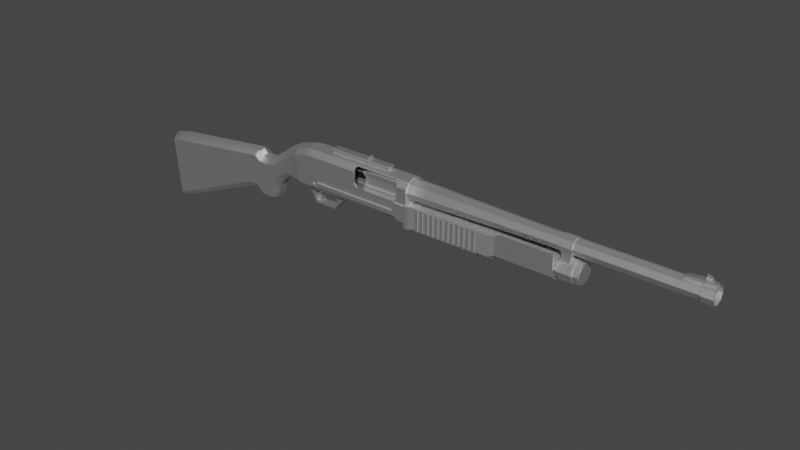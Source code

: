 # Source: KS23.blend  (saved by Blender 2.93.21; exported with 4.5.12 LTS)
import bpy
from mathutils import Matrix  # noqa: F401  (used for matrix-valued properties, if any)

bpy.ops.wm.read_factory_settings(use_empty=True)
scene = bpy.context.scene
scene.name = 'Scene'

# ---- collections
col_collection = bpy.data.collections.new('Collection'); scene.collection.children.link(col_collection)

# ---- materials (node trees are filled in below, after node groups)
mat_material_010 = bpy.data.materials.new('Material.010')
mat_material_010.use_transparent_shadow = False
mat_material_010.roughness = 0.5528
mat_material_010.specular_intensity = 1.0
mat_material_010.metallic = 1.0
mat_material_001 = bpy.data.materials.new('Material.001')
mat_material_001.use_transparent_shadow = False
mat_material_001.roughness = 0.5528
mat_material_001.specular_intensity = 1.0
mat_material_001.metallic = 1.0
mat_material_003 = bpy.data.materials.new('Material.003')
mat_material_003.use_transparent_shadow = False
mat_material_003.roughness = 0.5528
mat_material_003.specular_intensity = 1.0
mat_material_003.metallic = 1.0
mat_material_002 = bpy.data.materials.new('Material.002')
mat_material_002.use_transparent_shadow = False
mat_material_002.roughness = 0.5528
mat_material_002.specular_intensity = 1.0
mat_material_002.metallic = 1.0
mat_material_004 = bpy.data.materials.new('Material.004')
mat_material_004.use_transparent_shadow = False
mat_material_004.roughness = 0.5528
mat_material_004.specular_intensity = 1.0
mat_material_004.metallic = 1.0
mat_material_009 = bpy.data.materials.new('Material.009')
mat_material_009.use_transparent_shadow = False
mat_material_009.roughness = 0.5528
mat_material_009.specular_intensity = 1.0
mat_material_009.metallic = 1.0
mat_material_008 = bpy.data.materials.new('Material.008')
mat_material_008.use_transparent_shadow = False
mat_material_008.roughness = 0.5528
mat_material_008.specular_intensity = 1.0
mat_material_008.metallic = 1.0
mat_material_005 = bpy.data.materials.new('Material.005')
mat_material_005.use_transparent_shadow = False
mat_material_005.roughness = 0.5528
mat_material_005.specular_intensity = 1.0
mat_material_005.metallic = 1.0
mat_material_007 = bpy.data.materials.new('Material.007')
mat_material_007.use_transparent_shadow = False
mat_material_007.roughness = 0.5528
mat_material_007.specular_intensity = 1.0
mat_material_007.metallic = 1.0
mat_material_006 = bpy.data.materials.new('Material.006')
mat_material_006.use_transparent_shadow = False
mat_material_006.roughness = 0.5528
mat_material_006.specular_intensity = 1.0
mat_material_006.metallic = 1.0
mat_material_011 = bpy.data.materials.new('Material.011')
mat_material_011.use_transparent_shadow = False
mat_material_011.roughness = 0.5528
mat_material_011.specular_intensity = 1.0
mat_material_011.metallic = 1.0

# ---- node groups
ng_auto_smooth = bpy.data.node_groups.new('Auto Smooth', 'GeometryNodeTree')
_s = ng_auto_smooth.interface.new_socket(name='Geometry', in_out='OUTPUT', socket_type='NodeSocketGeometry')
_s = ng_auto_smooth.interface.new_socket(name='Geometry', in_out='INPUT', socket_type='NodeSocketGeometry')
_s = ng_auto_smooth.interface.new_socket(name='Angle', in_out='INPUT', socket_type='NodeSocketFloat')
_s.subtype = 'ANGLE'
_s.min_value = 0.0
_s.max_value = 3.142
ng_auto_smooth.is_modifier = True
_N = ng_auto_smooth.nodes; _L = ng_auto_smooth.links
n0 = _N.new('NodeGroupOutput'); n0.name = 'Group Output'; n0.location = (480, -100)
n1 = _N.new('NodeGroupInput'); n1.name = 'Group Input'; n1.location = (-420, -300)
n2 = _N.new('NodeGroupInput'); n2.name = 'Group Input.001'; n2.location = (-60, -100)
n3 = _N.new('GeometryNodeSetShadeSmooth'); n3.name = 'Set Shade Smooth'; n3.location = (120, -100)
n3.domain = 'EDGE'
n4 = _N.new('GeometryNodeSetShadeSmooth'); n4.name = 'Set Shade Smooth.001'; n4.location = (300, -100)
n5 = _N.new('GeometryNodeInputMeshEdgeAngle'); n5.name = 'Edge Angle'; n5.location = (-420, -220)
n6 = _N.new('GeometryNodeInputEdgeSmooth'); n6.name = 'Is Edge Smooth'; n6.location = (-60, -160)
n7 = _N.new('GeometryNodeInputShadeSmooth'); n7.name = 'Is Face Smooth'; n7.location = (-240, -340)
n8 = _N.new('FunctionNodeBooleanMath'); n8.name = 'Boolean Math'; n8.location = (-60, -220)
n9 = _N.new('FunctionNodeCompare'); n9.name = 'Compare'; n9.location = (-240, -180)
n9.operation = 'LESS_EQUAL'
_L.new(n5.outputs[0], n9.inputs[0])
_L.new(n4.outputs[0], n0.inputs[0])
_L.new(n1.outputs[1], n9.inputs[1])
_L.new(n9.outputs[0], n8.inputs[0])
_L.new(n7.outputs[0], n8.inputs[1])
_L.new(n2.outputs[0], n3.inputs[0])
_L.new(n6.outputs[0], n3.inputs[1])
_L.new(n3.outputs[0], n4.inputs[0])
_L.new(n8.outputs[0], n3.inputs[2])
n0.is_active_output = True

# ---- material node trees
mat_material_010.use_nodes = True; mat_material_010.node_tree.nodes.clear()
_N = mat_material_010.node_tree.nodes; _L = mat_material_010.node_tree.links
n0 = _N.new('ShaderNodeBsdfPrincipled'); n0.name = 'Principled BSDF'; n0.location = (10, 300)
n0.distribution = 'GGX'
n0.subsurface_method = 'BURLEY'
n0.inputs[1].default_value = 1.0
n0.inputs[2].default_value = 0.5528
n0.inputs[3].default_value = 1.45
n0.inputs[13].default_value = 1.0
n0.inputs[27].default_value = (0.0, 0.0, 0.0, 1.0)
n0.inputs[28].default_value = 1.0
n1 = _N.new('ShaderNodeOutputMaterial'); n1.name = 'Material Output'; n1.location = (300, 300)
n2 = _N.new('ShaderNodeNormalMap'); n2.name = 'Normal Map'; n2.location = (-300, -300)
n2.label = 'Normal/Map'
_L.new(n0.outputs[0], n1.inputs[0])
_L.new(n2.outputs[0], n0.inputs[5])
n1.is_active_output = True
mat_material_001.use_nodes = True; mat_material_001.node_tree.nodes.clear()
_N = mat_material_001.node_tree.nodes; _L = mat_material_001.node_tree.links
n0 = _N.new('ShaderNodeBsdfPrincipled'); n0.name = 'Principled BSDF'; n0.location = (10, 300)
n0.distribution = 'GGX'
n0.subsurface_method = 'BURLEY'
n0.inputs[1].default_value = 1.0
n0.inputs[2].default_value = 0.5528
n0.inputs[3].default_value = 1.45
n0.inputs[13].default_value = 1.0
n0.inputs[27].default_value = (0.0, 0.0, 0.0, 1.0)
n0.inputs[28].default_value = 1.0
n1 = _N.new('ShaderNodeOutputMaterial'); n1.name = 'Material Output'; n1.location = (300, 300)
n2 = _N.new('ShaderNodeNormalMap'); n2.name = 'Normal Map'; n2.location = (-300, -300)
n2.label = 'Normal/Map'
_L.new(n0.outputs[0], n1.inputs[0])
_L.new(n2.outputs[0], n0.inputs[5])
n1.is_active_output = True
mat_material_003.use_nodes = True; mat_material_003.node_tree.nodes.clear()
_N = mat_material_003.node_tree.nodes; _L = mat_material_003.node_tree.links
n0 = _N.new('ShaderNodeBsdfPrincipled'); n0.name = 'Principled BSDF'; n0.location = (10, 300)
n0.distribution = 'GGX'
n0.subsurface_method = 'BURLEY'
n0.inputs[1].default_value = 1.0
n0.inputs[2].default_value = 0.5528
n0.inputs[3].default_value = 1.45
n0.inputs[13].default_value = 1.0
n0.inputs[27].default_value = (0.0, 0.0, 0.0, 1.0)
n0.inputs[28].default_value = 1.0
n1 = _N.new('ShaderNodeOutputMaterial'); n1.name = 'Material Output'; n1.location = (300, 300)
n2 = _N.new('ShaderNodeNormalMap'); n2.name = 'Normal Map'; n2.location = (-300, -300)
n2.label = 'Normal/Map'
_L.new(n0.outputs[0], n1.inputs[0])
_L.new(n2.outputs[0], n0.inputs[5])
n1.is_active_output = True
mat_material_002.use_nodes = True; mat_material_002.node_tree.nodes.clear()
_N = mat_material_002.node_tree.nodes; _L = mat_material_002.node_tree.links
n0 = _N.new('ShaderNodeBsdfPrincipled'); n0.name = 'Principled BSDF'; n0.location = (10, 300)
n0.distribution = 'GGX'
n0.subsurface_method = 'BURLEY'
n0.inputs[1].default_value = 1.0
n0.inputs[2].default_value = 0.5528
n0.inputs[3].default_value = 1.45
n0.inputs[13].default_value = 1.0
n0.inputs[27].default_value = (0.0, 0.0, 0.0, 1.0)
n0.inputs[28].default_value = 1.0
n1 = _N.new('ShaderNodeOutputMaterial'); n1.name = 'Material Output'; n1.location = (300, 300)
n2 = _N.new('ShaderNodeNormalMap'); n2.name = 'Normal Map'; n2.location = (-300, -300)
n2.label = 'Normal/Map'
_L.new(n0.outputs[0], n1.inputs[0])
_L.new(n2.outputs[0], n0.inputs[5])
n1.is_active_output = True
mat_material_004.use_nodes = True; mat_material_004.node_tree.nodes.clear()
_N = mat_material_004.node_tree.nodes; _L = mat_material_004.node_tree.links
n0 = _N.new('ShaderNodeBsdfPrincipled'); n0.name = 'Principled BSDF'; n0.location = (10, 300)
n0.distribution = 'GGX'
n0.subsurface_method = 'BURLEY'
n0.inputs[1].default_value = 1.0
n0.inputs[2].default_value = 0.5528
n0.inputs[3].default_value = 1.45
n0.inputs[13].default_value = 1.0
n0.inputs[27].default_value = (0.0, 0.0, 0.0, 1.0)
n0.inputs[28].default_value = 1.0
n1 = _N.new('ShaderNodeOutputMaterial'); n1.name = 'Material Output'; n1.location = (300, 300)
n2 = _N.new('ShaderNodeNormalMap'); n2.name = 'Normal Map'; n2.location = (-300, -300)
n2.label = 'Normal/Map'
_L.new(n0.outputs[0], n1.inputs[0])
_L.new(n2.outputs[0], n0.inputs[5])
n1.is_active_output = True
mat_material_009.use_nodes = True; mat_material_009.node_tree.nodes.clear()
_N = mat_material_009.node_tree.nodes; _L = mat_material_009.node_tree.links
n0 = _N.new('ShaderNodeBsdfPrincipled'); n0.name = 'Principled BSDF'; n0.location = (10, 300)
n0.distribution = 'GGX'
n0.subsurface_method = 'BURLEY'
n0.inputs[1].default_value = 1.0
n0.inputs[2].default_value = 0.5528
n0.inputs[3].default_value = 1.45
n0.inputs[13].default_value = 1.0
n0.inputs[27].default_value = (0.0, 0.0, 0.0, 1.0)
n0.inputs[28].default_value = 1.0
n1 = _N.new('ShaderNodeOutputMaterial'); n1.name = 'Material Output'; n1.location = (300, 300)
n2 = _N.new('ShaderNodeNormalMap'); n2.name = 'Normal Map'; n2.location = (-300, -300)
n2.label = 'Normal/Map'
_L.new(n0.outputs[0], n1.inputs[0])
_L.new(n2.outputs[0], n0.inputs[5])
n1.is_active_output = True
mat_material_008.use_nodes = True; mat_material_008.node_tree.nodes.clear()
_N = mat_material_008.node_tree.nodes; _L = mat_material_008.node_tree.links
n0 = _N.new('ShaderNodeBsdfPrincipled'); n0.name = 'Principled BSDF'; n0.location = (10, 300)
n0.distribution = 'GGX'
n0.subsurface_method = 'BURLEY'
n0.inputs[1].default_value = 1.0
n0.inputs[2].default_value = 0.5528
n0.inputs[3].default_value = 1.45
n0.inputs[13].default_value = 1.0
n0.inputs[27].default_value = (0.0, 0.0, 0.0, 1.0)
n0.inputs[28].default_value = 1.0
n1 = _N.new('ShaderNodeOutputMaterial'); n1.name = 'Material Output'; n1.location = (300, 300)
n2 = _N.new('ShaderNodeNormalMap'); n2.name = 'Normal Map'; n2.location = (-300, -300)
n2.label = 'Normal/Map'
_L.new(n0.outputs[0], n1.inputs[0])
_L.new(n2.outputs[0], n0.inputs[5])
n1.is_active_output = True
mat_material_005.use_nodes = True; mat_material_005.node_tree.nodes.clear()
_N = mat_material_005.node_tree.nodes; _L = mat_material_005.node_tree.links
n0 = _N.new('ShaderNodeBsdfPrincipled'); n0.name = 'Principled BSDF'; n0.location = (10, 300)
n0.distribution = 'GGX'
n0.subsurface_method = 'BURLEY'
n0.inputs[1].default_value = 1.0
n0.inputs[2].default_value = 0.5528
n0.inputs[3].default_value = 1.45
n0.inputs[13].default_value = 1.0
n0.inputs[27].default_value = (0.0, 0.0, 0.0, 1.0)
n0.inputs[28].default_value = 1.0
n1 = _N.new('ShaderNodeOutputMaterial'); n1.name = 'Material Output'; n1.location = (300, 300)
n2 = _N.new('ShaderNodeNormalMap'); n2.name = 'Normal Map'; n2.location = (-300, -300)
n2.label = 'Normal/Map'
_L.new(n0.outputs[0], n1.inputs[0])
_L.new(n2.outputs[0], n0.inputs[5])
n1.is_active_output = True
mat_material_007.use_nodes = True; mat_material_007.node_tree.nodes.clear()
_N = mat_material_007.node_tree.nodes; _L = mat_material_007.node_tree.links
n0 = _N.new('ShaderNodeBsdfPrincipled'); n0.name = 'Principled BSDF'; n0.location = (10, 300)
n0.distribution = 'GGX'
n0.subsurface_method = 'BURLEY'
n0.inputs[1].default_value = 1.0
n0.inputs[2].default_value = 0.5528
n0.inputs[3].default_value = 1.45
n0.inputs[13].default_value = 1.0
n0.inputs[27].default_value = (0.0, 0.0, 0.0, 1.0)
n0.inputs[28].default_value = 1.0
n1 = _N.new('ShaderNodeOutputMaterial'); n1.name = 'Material Output'; n1.location = (300, 300)
n2 = _N.new('ShaderNodeNormalMap'); n2.name = 'Normal Map'; n2.location = (-300, -300)
n2.label = 'Normal/Map'
_L.new(n0.outputs[0], n1.inputs[0])
_L.new(n2.outputs[0], n0.inputs[5])
n1.is_active_output = True
mat_material_006.use_nodes = True; mat_material_006.node_tree.nodes.clear()
_N = mat_material_006.node_tree.nodes; _L = mat_material_006.node_tree.links
n0 = _N.new('ShaderNodeBsdfPrincipled'); n0.name = 'Principled BSDF'; n0.location = (10, 300)
n0.distribution = 'GGX'
n0.subsurface_method = 'BURLEY'
n0.inputs[1].default_value = 1.0
n0.inputs[2].default_value = 0.5528
n0.inputs[3].default_value = 1.45
n0.inputs[13].default_value = 1.0
n0.inputs[27].default_value = (0.0, 0.0, 0.0, 1.0)
n0.inputs[28].default_value = 1.0
n1 = _N.new('ShaderNodeOutputMaterial'); n1.name = 'Material Output'; n1.location = (300, 300)
n2 = _N.new('ShaderNodeNormalMap'); n2.name = 'Normal Map'; n2.location = (-300, -300)
n2.label = 'Normal/Map'
_L.new(n0.outputs[0], n1.inputs[0])
_L.new(n2.outputs[0], n0.inputs[5])
n1.is_active_output = True
mat_material_011.use_nodes = True; mat_material_011.node_tree.nodes.clear()
_N = mat_material_011.node_tree.nodes; _L = mat_material_011.node_tree.links
n0 = _N.new('ShaderNodeBsdfPrincipled'); n0.name = 'Principled BSDF'; n0.location = (10, 300)
n0.distribution = 'GGX'
n0.subsurface_method = 'BURLEY'
n0.inputs[1].default_value = 1.0
n0.inputs[2].default_value = 0.5528
n0.inputs[3].default_value = 1.45
n0.inputs[13].default_value = 1.0
n0.inputs[27].default_value = (0.0, 0.0, 0.0, 1.0)
n0.inputs[28].default_value = 1.0
n1 = _N.new('ShaderNodeOutputMaterial'); n1.name = 'Material Output'; n1.location = (300, 300)
n2 = _N.new('ShaderNodeNormalMap'); n2.name = 'Normal Map'; n2.location = (-300, -300)
n2.label = 'Normal/Map'
_L.new(n0.outputs[0], n1.inputs[0])
_L.new(n2.outputs[0], n0.inputs[5])
n1.is_active_output = True

# ---- world
world_world = bpy.data.worlds.new('World'); scene.world = world_world
world_world.use_nodes = True; world_world.node_tree.nodes.clear()
_N = world_world.node_tree.nodes; _L = world_world.node_tree.links
n0 = _N.new('ShaderNodeOutputWorld'); n0.name = 'World Output'; n0.location = (300, 300)
n1 = _N.new('ShaderNodeBackground'); n1.name = 'Background'; n1.location = (10, 300)
n1.inputs[0].default_value = (0.05088, 0.05088, 0.05088, 1.0)
_L.new(n1.outputs[0], n0.inputs[0])
n0.is_active_output = True
world_world.color = (0.05088, 0.05088, 0.05088)
world_world.use_sun_shadow = False
world_world.sun_shadow_jitter_overblur = 0.0

# ---- meshes
me_cylinder_007 = bpy.data.meshes.new('Cylinder.007')
me_cylinder_007.from_pydata([(1.805, 1.0, -2.036), (1.805, 1.0, -1.486), (2.512, 0.7071, -2.036), (2.512, 0.7071, -1.486), (2.805, -1.658e-07, -2.036), (2.805, 2.887e-08, -1.486), (2.512, -0.7071, -2.036), (2.512, -0.7071, -1.486), (1.805, -1.0, -2.036), (1.805, -1.0, -1.486), (1.098, -0.7071, -2.036), (1.098, -0.7071, -1.486), (0.8053, -1.099e-07, -2.036), (0.8053, 8.475e-08, -1.486), (1.098, 0.7071, -2.036), (1.098, 0.7071, -1.486), (1.805, 0.7526, -1.22), (2.338, 0.5322, -1.22), (2.558, -1.863e-09, -1.22), (2.338, -0.5322, -1.22), (1.805, -0.7526, -1.22), (1.273, -0.5322, -1.22), (1.053, 4.005e-08, -1.22), (1.273, 0.5322, -1.22), (1.805, 0.7526, -0.006089), (2.338, 0.5322, -0.006089), (2.558, -1.648e-07, -0.006089), (2.338, -0.5322, -0.006089), (1.805, -0.7526, -0.006089), (1.273, -0.5322, -0.006089), (1.053, -1.229e-07, -0.006089), (1.273, 0.5322, -0.006089), (1.805, 0.7359, -2.036), (2.326, 0.5204, -2.036), (2.541, -1.574e-07, -2.036), (2.326, -0.5204, -2.036), (1.805, -0.7359, -2.036), (1.285, -0.5204, -2.036), (1.069, -1.164e-07, -2.036), (1.285, 0.5204, -2.036), (1.805, 0.7359, -1.866), (2.326, 0.5204, -1.866), (2.541, -1.574e-07, -1.866), (2.326, -0.5204, -1.866), (1.805, -0.7359, -1.866), (1.285, -0.5204, -1.866), (1.069, -1.164e-07, -1.866), (1.285, 0.5204, -1.866), (1.805, 0.1086, -1.866), (1.882, 0.07678, -1.866), (1.914, -1.388e-07, -1.866), (1.882, -0.07678, -1.866), (1.805, -0.1086, -1.866), (1.729, -0.07678, -1.866), (1.697, -1.322e-07, -1.866), (1.729, 0.07678, -1.866), (1.805, 0.1086, -0.9796), (1.882, 0.07678, -0.9796), (1.914, -1.388e-07, -0.9796), (1.882, -0.07678, -0.9796), (1.805, -0.1086, -0.9796), (1.729, -0.07678, -0.9796), (1.697, -1.322e-07, -0.9796), (1.729, 0.07678, -0.9796), (-1.711, -0.6181, 38.14), (-10.09, -0.6653, 37.03), (-9.467, -1.17, 37.12), (-2.559, -0.8879, 39.73), (-2.509, -1.17, 39.42), (-1.914, -0.6181, 39.4), (-1.964, -0.3356, 39.71), (-10.72, -0.6653, 38.58), (-10.84, -0.3827, 38.89), (-10.12, -1.17, 38.76), (-10.24, -0.8879, 39.06), (-1.675, -0.5338, 38.14), (-10.09, -0.5745, 37.03), (-1.879, -0.5338, 39.4), (-1.945, -0.2898, 39.71), (-1.451, -5.137e-06, 38.13), (-9.467, 1.17, 37.12), (-2.559, -5.351e-06, 39.73), (-1.964, -5.35e-06, 39.71), (-10.84, -5.239e-06, 38.89), (-10.24, -5.262e-06, 39.06), (-2.559, 0.8879, 39.73), (-2.509, 1.17, 39.42), (-1.914, 0.6181, 39.4), (-1.964, 0.3356, 39.71), (-10.72, 0.6652, 38.58), (-10.84, 0.3827, 38.89), (-10.12, 1.17, 38.76), (-10.24, 0.8879, 39.06), (-1.823, -5.349e-06, 39.71), (-1.655, -5.306e-06, 39.39), (-1.879, 0.5338, 39.4), (-1.945, 0.2898, 39.71), (2.007, 0.5143, 4.661), (2.007, 0.5143, 5.689), (2.37, 0.3637, 4.661), (2.37, 0.3637, 5.689), (2.521, -9.928e-07, 4.661), (2.521, -9.928e-07, 5.689), (2.37, -0.3637, 4.661), (2.37, -0.3637, 5.689), (2.007, -0.5143, 4.661), (2.007, -0.5143, 5.689), (1.643, -0.3637, 4.661), (1.643, -0.3637, 5.689), (1.643, 0.3637, 4.661), (1.643, 0.3637, 5.689), (2.007, 0.3599, 5.689), (2.261, 0.2545, 5.689), (2.367, -9.853e-07, 5.689), (2.261, -0.2545, 5.689), (2.007, -0.3599, 5.689), (1.752, -0.2545, 5.689), (1.752, 0.2545, 5.689), (2.007, 0.3599, 4.798), (2.261, 0.2545, 4.798), (2.367, -9.658e-07, 4.798), (2.261, -0.2545, 4.798), (2.007, -0.3599, 4.798), (1.752, -0.2545, 4.798), (1.752, 0.2545, 4.798), (1.301, -0.4904, 4.722), (1.301, 0.4904, 4.722), (0.343, -1.163, 5.011), (0.343, 1.025, 5.011), (2.689, 1.025, 5.011), (0.343, -1.163, -0.4501), (0.343, 1.025, -0.4501), (3.059, 1.025, -0.4501), (0.343, 1.025, 4.049), (3.059, 1.025, 4.049), (0.343, -1.163, 4.049), (2.689, -0.5879, 5.011), (3.059, -0.5879, -0.4501), (2.608, -1.025, -0.4501), (2.608, -1.025, 4.049), (3.059, -0.5879, 4.049), (0.8982, -1.163, 4.049), (0.8982, -0.8724, -0.4501), (0.8982, -1.163, -0.4501), (0.8982, -0.8724, 5.011), (0.8982, -1.163, 5.011), (2.266, -1.025, 4.049), (2.266, -0.8724, -0.4501), (2.266, -1.025, -0.4501), (2.266, -0.8724, 5.011), (2.266, -0.9974, 5.011), (2.266, -1.025, 4.938), (0.343, -0.4904, 4.722), (0.343, -0.4904, 5.011), (0.343, 0.4904, 4.722), (0.343, 0.4904, 5.011), (1.59, -0.4904, 5.011), (1.59, 0.4904, 5.011), (-1.065, 1.237, -1.278), (0.1532, 1.237, -1.278), (-1.065, 1.449, -1.278), (0.1532, 1.449, -1.278), (-1.065, 1.237, -11.13), (0.1532, 1.237, -11.13), (-1.065, 1.449, -11.13), (0.1532, 1.449, -11.13), (-1.065, 1.237, -12.9), (0.1532, 1.237, -12.9), (-1.065, 1.664, -13.34), (0.1532, 1.664, -13.34), (0.1532, 1.237, -11.26), (0.1532, 1.664, -11.26), (-1.065, 1.664, -11.26), (-1.065, 1.237, -11.26), (2.127, 0.2087, 4.626), (2.127, 0.2087, 8.214), (2.248, -9.248e-07, 4.626), (2.248, -1.402e-06, 8.214), (2.127, -0.2087, 4.626), (2.127, -0.2087, 8.214), (1.886, -0.2087, 4.626), (1.886, -0.2087, 8.214), (1.766, -9.248e-07, 4.626), (1.766, -1.402e-06, 8.214), (1.886, 0.2087, 4.626), (1.886, 0.2087, 8.214), (0.6262, -2.044, -1.674), (0.6262, -1.95, -13.32), (0.6262, -2.044, -2.338), (0.6262, -1.95, -2.521), (0.6262, -1.666, -13.85), (1.064, -1.666, -21.36), (1.064, -1.666, -14.4), (0.7324, -1.666, -14.13), (-2.936, -1.072, -1.674), (-2.19, -2.044, -1.674), (-2.562, -1.072, -13.32), (-1.887, -1.95, -13.32), (-2.936, -1.072, -2.338), (-2.19, -2.044, -2.338), (-2.063, -1.95, -2.521), (-2.738, -1.072, -2.521), (-2.324, -0.7885, -13.85), (-1.649, -1.666, -13.85), (-1.649, -1.666, -21.36), (-2.324, -0.7885, -21.36), (-1.649, -1.666, -14.4), (-2.324, -0.7885, -14.4), (-1.649, -1.666, -14.13), (-2.324, -0.7885, -14.13), (0.6262, -1.699, -13.32), (0.6262, -1.782, -2.338), (0.6262, -1.699, -2.521), (0.6262, -1.452, -13.85), (1.064, -1.452, -21.36), (0.6262, -1.782, -1.674), (1.064, -1.452, -14.4), (0.7324, -1.452, -14.13), (-1.569, -1.434, -21.36), (-2.097, -0.7337, -21.36), (-2.065, -1.774, -1.674), (-2.671, -0.9761, -1.674), (-2.098, -0.7392, -2.688), (-1.39, -1.665, -2.667), (-2.098, -0.7359, -13.84), (-1.57, -1.432, -13.84), (-2.098, -0.7361, -13.32), (-1.388, -1.668, -13.31), (0.6262, 2.044, -1.674), (0.6262, 1.95, -13.32), (0.6262, 2.044, -2.338), (0.6262, 1.95, -2.521), (0.6262, 1.666, -13.85), (1.064, 1.666, -21.36), (1.064, 1.666, -14.4), (0.7324, 1.666, -14.13), (-2.936, 3.939e-07, -1.674), (-2.562, 1.959e-06, -13.32), (-2.936, 4.834e-07, -2.338), (-2.738, 5.076e-07, -2.521), (-2.324, 2.03e-06, -13.85), (-2.324, 3.039e-06, -21.36), (-2.324, 2.104e-06, -14.4), (-2.324, 2.067e-06, -14.13), (-2.936, 1.072, -1.674), (-2.19, 2.044, -1.674), (-2.562, 1.072, -13.32), (-1.887, 1.95, -13.32), (-2.936, 1.072, -2.338), (-2.19, 2.044, -2.338), (-2.063, 1.95, -2.521), (-2.738, 1.072, -2.521), (-2.324, 0.7885, -13.85), (-1.649, 1.666, -13.85), (-1.649, 1.666, -21.36), (-2.324, 0.7885, -21.36), (-1.649, 1.666, -14.4), (-2.324, 0.7885, -14.4), (-1.649, 1.666, -14.13), (-2.324, 0.7885, -14.13), (0.6262, 1.699, -13.32), (0.6262, 1.782, -2.338), (0.6262, 1.699, -2.521), (0.6262, 1.452, -13.85), (1.064, 1.452, -21.36), (0.6262, 1.782, -1.674), (1.064, 1.452, -14.4), (0.7324, 1.452, -14.13), (-2.103, 3.039e-06, -21.36), (-1.569, 1.434, -21.36), (-2.097, 0.7337, -21.36), (-2.651, 3.939e-07, -1.674), (-2.065, 1.774, -1.674), (-2.671, 0.9761, -1.674), (-2.078, 5.299e-07, -2.688), (-2.098, 0.7392, -2.688), (-1.39, 1.665, -2.667), (-2.098, 0.7359, -13.84), (-2.093, 2.029e-06, -13.84), (-1.57, 1.432, -13.84), (-2.098, 0.7361, -13.32), (-2.092, 1.959e-06, -13.32), (-1.388, 1.668, -13.31), (-2.818, -1.11, -3.364), (0.6255, -2.058, -3.364), (-2.665, -1.042, -3.364), (0.6255, -1.923, -3.364), (-2.818, -1.11, -3.689), (0.6255, -2.058, -3.689), (-2.665, -1.042, -3.689), (0.6255, -1.923, -3.689), (-2.103, -2.058, -3.364), (-1.995, -1.923, -3.364), (-1.995, -1.923, -3.689), (-2.103, -2.058, -3.689), (-2.818, 1.11, -3.364), (0.6255, 2.058, -3.364), (-2.665, 1.042, -3.364), (0.6255, 1.923, -3.364), (-2.818, 1.11, -3.689), (0.6255, 2.058, -3.689), (-2.665, 1.042, -3.689), (0.6255, 1.923, -3.689), (-2.103, 2.058, -3.364), (-1.995, 1.923, -3.364), (-1.995, 1.923, -3.689), (-2.103, 2.058, -3.689), (-2.818, 9.08e-07, -3.364), (-2.665, 9.08e-07, -3.364), (-2.818, 9.518e-07, -3.689), (-2.665, 9.518e-07, -3.689), (-2.795, -1.11, -4.082), (0.6255, -2.058, -4.082), (-2.641, -1.042, -4.082), (0.6255, -1.923, -4.082), (-2.795, -1.11, -4.407), (0.6255, -2.058, -4.407), (-2.641, -1.042, -4.407), (0.6255, -1.923, -4.407), (-2.079, -2.058, -4.082), (-1.972, -1.923, -4.082), (-1.972, -1.923, -4.407), (-2.079, -2.058, -4.407), (-2.795, 1.11, -4.082), (0.6255, 2.058, -4.082), (-2.641, 1.042, -4.082), (0.6255, 1.923, -4.082), (-2.795, 1.11, -4.407), (0.6255, 2.058, -4.407), (-2.641, 1.042, -4.407), (0.6255, 1.923, -4.407), (-2.079, 2.058, -4.082), (-1.972, 1.923, -4.082), (-1.972, 1.923, -4.407), (-2.079, 2.058, -4.407), (-2.795, 1.005e-06, -4.082), (-2.641, 1.005e-06, -4.082), (-2.795, 1.049e-06, -4.407), (-2.641, 1.049e-06, -4.407), (-2.789, -1.11, -4.801), (0.6255, -2.058, -4.801), (-2.635, -1.042, -4.801), (0.6255, -1.923, -4.801), (-2.789, -1.11, -5.126), (0.6255, -2.058, -5.126), (-2.635, -1.042, -5.126), (0.6255, -1.923, -5.126), (-2.073, -2.058, -4.801), (-1.966, -1.923, -4.801), (-1.966, -1.923, -5.126), (-2.073, -2.058, -5.126), (-2.789, 1.11, -4.801), (0.6255, 2.058, -4.801), (-2.635, 1.042, -4.801), (0.6255, 1.923, -4.801), (-2.789, 1.11, -5.126), (0.6255, 2.058, -5.126), (-2.635, 1.042, -5.126), (0.6255, 1.923, -5.126), (-2.073, 2.058, -4.801), (-1.966, 1.923, -4.801), (-1.966, 1.923, -5.126), (-2.073, 2.058, -5.126), (-2.789, 1.101e-06, -4.801), (-2.635, 1.101e-06, -4.801), (-2.789, 1.145e-06, -5.126), (-2.635, 1.145e-06, -5.126), (-2.77, -1.11, -5.519), (0.6255, -2.058, -5.519), (-2.617, -1.042, -5.519), (0.6255, -1.923, -5.519), (-2.77, -1.11, -5.844), (0.6255, -2.058, -5.844), (-2.617, -1.042, -5.844), (0.6255, -1.923, -5.844), (-2.055, -2.058, -5.519), (-1.947, -1.923, -5.519), (-1.947, -1.923, -5.844), (-2.055, -2.058, -5.844), (-2.77, 1.11, -5.519), (0.6255, 2.058, -5.519), (-2.617, 1.042, -5.519), (0.6255, 1.923, -5.519), (-2.77, 1.11, -5.844), (0.6255, 2.058, -5.844), (-2.617, 1.042, -5.844), (0.6255, 1.923, -5.844), (-2.055, 2.058, -5.519), (-1.947, 1.923, -5.519), (-1.947, 1.923, -5.844), (-2.055, 2.058, -5.844), (-2.77, 1.198e-06, -5.519), (-2.617, 1.198e-06, -5.519), (-2.77, 1.241e-06, -5.844), (-2.617, 1.241e-06, -5.844), (-2.759, -1.11, -6.237), (0.6255, -2.058, -6.237), (-2.605, -1.042, -6.237), (0.6255, -1.923, -6.237), (-2.759, -1.11, -6.562), (0.6255, -2.058, -6.562), (-2.605, -1.042, -6.562), (0.6255, -1.923, -6.562), (-2.043, -2.058, -6.237), (-1.936, -1.923, -6.237), (-1.936, -1.923, -6.562), (-2.043, -2.058, -6.562), (-2.759, 1.11, -6.237), (0.6255, 2.058, -6.237), (-2.605, 1.042, -6.237), (0.6255, 1.923, -6.237), (-2.759, 1.11, -6.562), (0.6255, 2.058, -6.562), (-2.605, 1.042, -6.562), (0.6255, 1.923, -6.562), (-2.043, 2.058, -6.237), (-1.936, 1.923, -6.237), (-1.936, 1.923, -6.562), (-2.043, 2.058, -6.562), (-2.759, 1.295e-06, -6.237), (-2.605, 1.295e-06, -6.237), (-2.759, 1.337e-06, -6.562), (-2.605, 1.337e-06, -6.562), (-2.766, -1.11, -6.955), (0.6255, -2.058, -6.955), (-2.612, -1.042, -6.955), (0.6255, -1.923, -6.955), (-2.766, -1.11, -7.28), (0.6255, -2.058, -7.28), (-2.612, -1.042, -7.28), (0.6255, -1.923, -7.28), (-2.05, -2.058, -6.955), (-1.943, -1.923, -6.955), (-1.943, -1.923, -7.28), (-2.05, -2.058, -7.28), (-2.766, 1.11, -6.955), (0.6255, 2.058, -6.955), (-2.612, 1.042, -6.955), (0.6255, 1.923, -6.955), (-2.766, 1.11, -7.28), (0.6255, 2.058, -7.28), (-2.612, 1.042, -7.28), (0.6255, 1.923, -7.28), (-2.05, 2.058, -6.955), (-1.943, 1.923, -6.955), (-1.943, 1.923, -7.28), (-2.05, 2.058, -7.28), (-2.766, 1.39e-06, -6.955), (-2.612, 1.39e-06, -6.955), (-2.766, 1.434e-06, -7.28), (-2.612, 1.434e-06, -7.28), (-2.76, -1.11, -7.673), (0.6255, -2.058, -7.673), (-2.607, -1.042, -7.673), (0.6255, -1.923, -7.673), (-2.76, -1.11, -7.998), (0.6255, -2.058, -7.998), (-2.607, -1.042, -7.998), (0.6255, -1.923, -7.998), (-2.045, -2.058, -7.673), (-1.937, -1.923, -7.673), (-1.937, -1.923, -7.998), (-2.045, -2.058, -7.998), (-2.76, 1.11, -7.673), (0.6255, 2.058, -7.673), (-2.607, 1.042, -7.673), (0.6255, 1.923, -7.673), (-2.76, 1.11, -7.998), (0.6255, 2.058, -7.998), (-2.607, 1.042, -7.998), (0.6255, 1.923, -7.998), (-2.045, 2.058, -7.673), (-1.937, 1.923, -7.673), (-1.937, 1.923, -7.998), (-2.045, 2.058, -7.998), (-2.76, 1.487e-06, -7.673), (-2.607, 1.487e-06, -7.673), (-2.76, 1.531e-06, -7.998), (-2.607, 1.531e-06, -7.998), (-2.751, -1.11, -8.391), (0.6255, -2.058, -8.391), (-2.598, -1.042, -8.391), (0.6255, -1.923, -8.391), (-2.751, -1.11, -8.716), (0.6255, -2.058, -8.716), (-2.598, -1.042, -8.716), (0.6255, -1.923, -8.716), (-2.036, -2.058, -8.391), (-1.928, -1.923, -8.391), (-1.928, -1.923, -8.716), (-2.036, -2.058, -8.716), (-2.751, 1.11, -8.391), (0.6255, 2.058, -8.391), (-2.598, 1.042, -8.391), (0.6255, 1.923, -8.391), (-2.751, 1.11, -8.716), (0.6255, 2.058, -8.716), (-2.598, 1.042, -8.716), (0.6255, 1.923, -8.716), (-2.036, 2.058, -8.391), (-1.928, 1.923, -8.391), (-1.928, 1.923, -8.716), (-2.036, 2.058, -8.716), (-2.751, 1.583e-06, -8.391), (-2.598, 1.583e-06, -8.391), (-2.751, 1.627e-06, -8.716), (-2.598, 1.627e-06, -8.716), (-2.739, -1.11, -9.109), (0.6255, -2.058, -9.109), (-2.585, -1.042, -9.109), (0.6255, -1.923, -9.109), (-2.739, -1.11, -9.434), (0.6255, -2.058, -9.434), (-2.585, -1.042, -9.434), (0.6255, -1.923, -9.434), (-2.024, -2.058, -9.109), (-1.916, -1.923, -9.109), (-1.916, -1.923, -9.434), (-2.024, -2.058, -9.434), (-2.739, 1.11, -9.109), (0.6255, 2.058, -9.109), (-2.585, 1.042, -9.109), (0.6255, 1.923, -9.109), (-2.739, 1.11, -9.434), (0.6255, 2.058, -9.434), (-2.585, 1.042, -9.434), (0.6255, 1.923, -9.434), (-2.024, 2.058, -9.109), (-1.916, 1.923, -9.109), (-1.916, 1.923, -9.434), (-2.024, 2.058, -9.434), (-2.739, 1.68e-06, -9.109), (-2.585, 1.68e-06, -9.109), (-2.739, 1.724e-06, -9.434), (-2.585, 1.724e-06, -9.434), (-2.731, -1.11, -9.827), (0.6255, -2.058, -9.827), (-2.578, -1.042, -9.827), (0.6255, -1.923, -9.827), (-2.731, -1.11, -10.15), (0.6255, -2.058, -10.15), (-2.578, -1.042, -10.15), (0.6255, -1.923, -10.15), (-2.016, -2.058, -9.827), (-1.908, -1.923, -9.827), (-1.908, -1.923, -10.15), (-2.016, -2.058, -10.15), (-2.731, 1.11, -9.827), (0.6255, 2.058, -9.827), (-2.578, 1.042, -9.827), (0.6255, 1.923, -9.827), (-2.731, 1.11, -10.15), (0.6255, 2.058, -10.15), (-2.578, 1.042, -10.15), (0.6255, 1.923, -10.15), (-2.016, 2.058, -9.827), (-1.908, 1.923, -9.827), (-1.908, 1.923, -10.15), (-2.016, 2.058, -10.15), (-2.731, 1.777e-06, -9.827), (-2.578, 1.777e-06, -9.827), (-2.731, 1.82e-06, -10.15), (-2.578, 1.82e-06, -10.15), (-2.729, -1.11, -10.55), (0.6255, -2.058, -10.55), (-2.576, -1.042, -10.55), (0.6255, -1.923, -10.55), (-2.729, -1.11, -10.87), (0.6255, -2.058, -10.87), (-2.576, -1.042, -10.87), (0.6255, -1.923, -10.87), (-2.014, -2.058, -10.55), (-1.906, -1.923, -10.55), (-1.906, -1.923, -10.87), (-2.014, -2.058, -10.87), (-2.729, 1.11, -10.55), (0.6255, 2.058, -10.55), (-2.576, 1.042, -10.55), (0.6255, 1.923, -10.55), (-2.729, 1.11, -10.87), (0.6255, 2.058, -10.87), (-2.576, 1.042, -10.87), (0.6255, 1.923, -10.87), (-2.014, 2.058, -10.55), (-1.906, 1.923, -10.55), (-1.906, 1.923, -10.87), (-2.014, 2.058, -10.87), (-2.729, 1.873e-06, -10.55), (-2.576, 1.873e-06, -10.55), (-2.729, 1.917e-06, -10.87), (-2.576, 1.917e-06, -10.87), (-2.72, -1.11, -11.26), (0.6255, -2.058, -11.26), (-2.566, -1.042, -11.26), (0.6255, -1.923, -11.26), (-2.72, -1.11, -11.59), (0.6255, -2.058, -11.59), (-2.566, -1.042, -11.59), (0.6255, -1.923, -11.59), (-2.004, -2.058, -11.26), (-1.897, -1.923, -11.26), (-1.897, -1.923, -11.59), (-2.004, -2.058, -11.59), (-2.72, 1.11, -11.26), (0.6255, 2.058, -11.26), (-2.566, 1.042, -11.26), (0.6255, 1.923, -11.26), (-2.72, 1.11, -11.59), (0.6255, 2.058, -11.59), (-2.566, 1.042, -11.59), (0.6255, 1.923, -11.59), (-2.004, 2.058, -11.26), (-1.897, 1.923, -11.26), (-1.897, 1.923, -11.59), (-2.004, 2.058, -11.59), (-2.72, 1.97e-06, -11.26), (-2.566, 1.97e-06, -11.26), (-2.72, 2.014e-06, -11.59), (-2.566, 2.014e-06, -11.59), (-0.889, 1.17, -23.0), (-0.06194, 0.8271, -23.0), (0.2806, 2.974e-06, -23.0), (-0.06194, -0.8271, -23.0), (-0.889, -1.17, -23.0), (-1.716, -0.8271, -23.0), (-2.059, 3.039e-06, -23.0), (-1.716, 0.8271, -23.0), (-0.889, 1.435, -23.0), (0.1257, 1.015, -23.0), (0.546, 2.952e-06, -23.0), (0.1257, -1.015, -23.0), (-0.889, -1.435, -23.0), (-1.904, -1.015, -23.0), (-2.324, 3.032e-06, -23.0), (-1.904, 1.015, -23.0), (-0.889, 1.435, -23.49), (0.1257, 1.015, -23.49), (0.546, 3.019e-06, -23.49), (0.1257, -1.015, -23.49), (-0.889, -1.435, -23.49), (-1.904, -1.015, -23.49), (-2.324, 3.099e-06, -23.49), (-1.904, 1.015, -23.49), (-0.889, 1.35, -23.49), (0.06544, 0.9545, -23.49), (0.4608, 3.024e-06, -23.49), (0.06544, -0.9545, -23.49), (-0.889, -1.35, -23.49), (-1.844, -0.9545, -23.49), (-2.239, 3.099e-06, -23.49), (-1.844, 0.9545, -23.49), (-0.889, 1.35, -24.19), (0.06544, 0.9545, -24.19), (0.4608, 3.117e-06, -24.19), (0.06544, -0.9545, -24.19), (-0.889, -1.35, -24.19), (-1.844, -0.9545, -24.19), (-2.239, 3.193e-06, -24.19), (-1.844, 0.9545, -24.19), (-0.889, 1.184, -24.31), (-0.05193, 0.8371, -24.31), (0.2948, 3.143e-06, -24.31), (-0.05193, -0.8371, -24.31), (-0.889, -1.184, -24.31), (-1.726, -0.8371, -24.31), (-2.073, 3.209e-06, -24.31), (-1.726, 0.8371, -24.31), (-0.889, 1.28, -23.0), (-0.889, 1.28, -0.2852), (0.01597, 0.905, -23.0), (0.01596, 0.905, -0.2852), (0.3908, 2.953e-06, -23.0), (0.3908, 4.359e-07, -0.2852), (0.01597, -0.905, -23.0), (0.01596, -0.905, -0.2852), (-0.889, -1.28, -23.0), (-0.889, -1.28, -0.2852), (-1.794, -0.905, -23.0), (-1.794, -0.905, -0.2852), (-2.169, 3.025e-06, -23.0), (-2.169, 5.066e-07, -0.2852), (-1.794, 0.905, -23.0), (-1.794, 0.905, -0.2852), (-0.889, 1.009, -0.2852), (-0.1756, 0.7135, -0.2852), (0.12, 4.517e-07, -0.2852), (-0.1756, -0.7135, -0.2852), (-0.889, -1.009, -0.2852), (-1.603, -0.7135, -0.2852), (-1.898, 5.076e-07, -0.2852), (-1.603, 0.7135, -0.2852), (-0.889, 1.009, -16.24), (-0.1756, 0.7135, -16.24), (0.12, 5.821e-07, -16.24), (-0.1756, -0.7135, -16.24), (-0.889, -1.009, -16.24), (-1.603, -0.7135, -16.24), (-1.898, 6.389e-07, -16.24), (-1.603, 0.7135, -16.24), (1.958, 0.9894, -19.93), (2.658, 0.6996, -19.93), (2.948, 2.51e-06, -19.93), (2.658, -0.6996, -19.93), (1.958, -0.9893, -19.93), (1.259, -0.6996, -19.93), (0.969, 2.565e-06, -19.93), (1.259, 0.6996, -37.28), (1.259, 0.6996, -19.93), (1.958, 1.049, -16.26), (2.7, 0.7417, -16.26), (3.007, 2.418e-06, -16.26), (2.7, -0.7417, -16.26), (1.958, -1.049, -16.26), (1.217, -0.7417, -16.26), (0.9095, 2.476e-06, -16.26), (1.217, 0.7417, -16.26), (1.958, 1.211, -8.124), (2.815, 0.8562, -8.124), (3.169, 2.12e-06, -8.124), (2.815, -0.8562, -8.124), (1.958, -1.211, -8.124), (1.102, -0.8562, -8.124), (0.7475, 2.187e-06, -8.124), (1.102, 0.8562, -8.124), (1.958, 1.334, -4.4), (2.901, 0.943, -4.4), (3.292, 2.018e-06, -4.4), (2.901, -0.943, -4.4), (1.958, -1.334, -4.4), (1.015, -0.943, -4.4), (0.6247, 2.093e-06, -4.4), (1.015, 0.943, -4.4), (1.958, 1.334, -2.264), (2.901, 0.943, -2.264), (3.292, 2.134e-06, -2.264), (2.901, -0.943, -2.264), (1.958, -1.334, -2.264), (1.015, -0.943, -2.264), (0.6247, 2.208e-06, -2.264), (1.015, 0.943, -2.264), (1.958, 1.483, -1.935), (3.007, 1.049, -1.935), (3.442, 2.086e-06, -1.935), (3.007, -1.049, -1.935), (1.958, -1.483, -1.935), (0.9096, -1.049, -1.935), (0.4752, 2.168e-06, -1.935), (0.9096, 1.049, -1.935), (2.804, 4.819e-06, -37.56), (1.36, 0.5981, -37.56), (1.958, 0.8458, -6.208), (2.556, 0.5981, -6.208), (2.804, 2.618e-06, -6.208), (2.556, -0.5981, -6.208), (1.958, -0.8458, -6.208), (1.36, -0.5981, -6.208), (1.113, 2.665e-06, -6.208), (1.36, 0.5981, -6.208), (1.958, 1.067, -6.208), (2.713, 0.7546, -6.208), (3.026, 2.609e-06, -6.208), (2.713, -0.7546, -6.208), (1.958, -1.067, -6.208), (1.204, -0.7546, -6.208), (0.8911, 2.667e-06, -6.208), (1.204, 0.7546, -6.208), (1.958, 1.067, -1.945), (2.713, 0.7546, -1.945), (3.026, 2.438e-06, -1.945), (2.713, -0.7546, -1.945), (1.958, -1.067, -1.945), (1.204, -0.7546, -1.945), (0.8911, 2.498e-06, -1.945), (1.204, 0.7546, -1.945), (1.958, 1.483, -0.8125), (3.007, 1.049, -0.8125), (3.442, 1.935e-06, -0.8125), (3.007, -1.049, -0.8125), (1.958, -1.483, -0.8125), (0.9096, -1.049, -0.8125), (0.4752, 2.017e-06, -0.8125), (0.9096, 1.049, -0.8125), (1.958, 1.067, -0.8227), (2.713, 0.7546, -0.8227), (3.026, 2.287e-06, -0.8227), (2.713, -0.7546, -0.8227), (1.958, -1.067, -0.8227), (1.204, -0.7546, -0.8227), (0.8911, 2.347e-06, -0.8227), (1.204, 0.7546, -0.8227), (-1.99, -0.3249, 12.74), (-1.837, -0.3249, 12.74), (-1.99, 0.3249, 12.74), (-1.837, 0.3249, 12.74), (-2.227, -0.3249, 12.21), (-1.837, -0.3249, 12.21), (-2.227, 0.3249, 12.21), (-1.837, 0.3249, 12.21), (-2.227, 0.3249, 12.5), (-1.837, 0.3249, 12.5), (-2.227, -0.3249, 12.5), (-1.837, -0.3249, 12.5), (-2.344, -0.3249, 13.07), (-2.344, 0.3249, 13.07), (-2.483, 0.3249, 12.84), (-2.483, -0.3249, 12.84), (-2.909, -0.3249, 13.24), (-2.909, 0.3249, 13.24), (-2.906, 0.3249, 13.05), (-2.906, -0.3249, 13.05), (-3.63, -0.3249, 13.01), (-3.63, 0.3249, 13.01), (-3.599, 0.3249, 12.95), (-3.599, -0.3249, 12.95), (-1.914, 0.9624, 9.447), (-1.914, -0.6723, 9.447), (-2.118, 0.9624, 9.094), (-2.118, -0.6723, 9.094), (-2.525, 0.9624, 9.094), (-2.525, -0.6723, 9.094), (-2.729, 0.9624, 9.447), (-2.729, -0.6723, 9.447), (-2.525, 0.9624, 9.8), (-2.525, -0.6723, 9.8), (-2.118, 0.9624, 9.8), (-2.118, -0.6723, 9.8), (-0.9153, 1.644, 12.89), (-0.9153, -1.644, 12.89), (-1.048, 1.644, 12.66), (-1.048, -1.644, 12.66), (-1.314, 1.644, 12.66), (-1.314, -1.644, 12.66), (-1.447, 1.644, 12.89), (-1.447, -1.644, 12.89), (-1.314, 1.644, 13.12), (-1.314, -1.644, 13.12), (-1.048, 1.644, 13.12), (-1.048, -1.644, 13.12), (3.378, -0.2086, -37.28), (3.467, -0.2086, -37.28), (3.378, 0.2086, -37.28), (3.467, 0.2086, -37.28), (3.378, -0.2086, -38.1), (3.467, -0.2086, -38.1), (3.378, 0.2086, -38.1), (3.467, 0.2086, -38.1), (3.378, 0.09008, -37.28), (3.378, -0.09007, -37.28), (3.467, -0.08549, -37.28), (3.467, 0.0855, -37.28), (3.378, -0.09007, -38.1), (3.378, 0.09008, -38.1), (3.467, 0.0855, -38.1), (3.467, -0.08549, -38.1), (3.209, 0.09008, -37.28), (3.209, -0.09007, -37.28), (3.209, -0.09007, -38.1), (3.209, 0.09008, -38.1), (3.378, 0.2086, -37.96), (3.467, 0.2086, -37.96), (3.378, -0.2086, -37.96), (3.467, -0.2086, -37.96), (3.467, 0.0855, -37.96), (3.467, -0.08549, -37.96), (3.378, 0.09008, -37.96), (3.378, -0.09007, -37.96), (3.209, 0.09008, -37.96), (3.209, -0.09007, -37.96), (3.954, -0.07285, -37.37), (3.954, 0.07286, -37.37), (3.713, 0.07286, -37.96), (3.713, -0.07285, -37.96), (-1.531, 0.9866, 1.102), (-1.768, 0.9866, 1.102), (-1.531, -0.9866, 1.102), (-1.768, -0.9866, 1.102), (-1.531, 0.9866, 7.596), (-1.768, 0.9866, 7.596), (-1.531, -0.9866, 7.596), (-1.768, -0.9866, 7.596), (-1.851, 0.5319, -0.327), (-2.052, 0.5319, -0.2033), (-1.851, -0.5319, -0.327), (-2.052, -0.5319, -0.2033), (-1.915, -0.9866, 0.4292), (-1.915, 0.9866, 0.4292), (-1.696, 0.9866, 0.3654), (-1.696, -0.9866, 0.3654), (-1.531, -0.5123, 1.102), (-1.531, 0.5123, 1.102), (-1.768, 0.5123, 1.102), (-1.768, -0.5123, 1.102), (-1.531, 0.5123, 7.596), (-1.531, -0.5123, 7.596), (-1.768, -0.5123, 7.596), (-1.768, 0.5123, 7.596), (-1.851, -0.2762, -0.327), (-1.851, 0.2762, -0.327), (-2.052, 0.2762, -0.2033), (-2.052, -0.2762, -0.2033), (-1.696, 0.5123, 0.3654), (-1.696, -0.5123, 0.3654), (-1.915, -0.5123, 0.4292), (-1.915, 0.5123, 0.4292), (-1.531, -0.9866, 6.258), (-1.768, -0.9866, 6.258), (-1.531, 0.9866, 6.258), (-1.768, 0.9866, 6.258), (-1.768, -0.5123, 6.258), (-1.768, 0.5123, 6.258), (-1.531, -0.5123, 6.258), (-1.531, 0.5123, 6.258), (-1.531, -0.9866, 1.653), (-1.768, 0.9866, 1.653), (-1.531, -0.5123, 1.653), (-1.531, 0.5123, 1.653), (-1.768, -0.9866, 1.653), (-1.531, 0.9866, 1.653), (-1.768, -0.5123, 1.653), (-1.768, 0.5123, 1.653), (-1.531, -0.2712, 1.102), (-1.531, 0.2712, 1.102), (-1.768, 0.2712, 1.102), (-1.768, -0.2712, 1.102), (-1.531, 0.2712, 7.596), (-1.531, -0.2712, 7.596), (-1.768, -0.2712, 7.596), (-1.768, 0.2712, 7.596), (-1.851, -0.1462, -0.327), (-1.851, 0.1462, -0.327), (-2.052, 0.1462, -0.2033), (-2.052, -0.1462, -0.2033), (-1.696, 0.2712, 0.3654), (-1.696, -0.2712, 0.3654), (-1.915, -0.2712, 0.4292), (-1.915, 0.2712, 0.4292), (-1.531, -0.2712, 6.608), (-1.531, 0.2712, 6.608), (-1.768, -0.2712, 6.608), (-1.768, 0.2712, 6.608), (-1.531, -0.2712, 1.303), (-1.531, 0.2712, 1.303), (-1.768, -0.2712, 1.303), (-1.768, 0.2712, 1.303), (2.573, -0.9892, 15.91), (-1.428, -1.552, 15.33), (1.242, -1.343, 17.1), (-1.81, -1.001, 16.6), (1.949, -0.7799, 17.2), (-1.37, -1.343, 16.66), (0.08382, -1.236, 18.77), (-1.93, -0.606, 17.83), (0.6373, -0.6729, 19.04), (-1.323, -1.236, 18.07), (-0.8009, -1.236, 20.09), (-2.404, -0.606, 18.6), (-0.2474, -0.6729, 20.36), (-1.873, -1.236, 18.99), (-1.122, -1.236, 21.35), (-3.279, -0.606, 19.39), (-0.5174, -0.6729, 21.4), (-2.853, -1.236, 19.9), (-0.9701, -1.236, 22.68), (-0.4236, -0.6729, 22.42), (-0.4381, -1.236, 23.29), (0.09042, -0.6729, 22.99), (-0.4368, -1.236, 23.58), (0.165, -0.6729, 23.5), (-2.235, -1.236, 38.17), (-1.628, -0.6729, 38.15), (-4.328, -0.606, 19.9), (-4.042, -1.236, 20.48), (-4.843, -0.606, 19.99), (-4.67, -1.236, 20.65), (-5.585, -0.606, 20.41), (-5.483, -1.236, 21.09), (-5.321, -1.236, 22.3), (-4.845, -0.8162, 23.37), (-4.32, -1.236, 23.41), (-4.408, -1.236, 24.68), (-5.032, -0.721, 24.5), (-10.17, -0.721, 37.02), (-9.539, -1.236, 37.11), (-2.305, -1.17, 38.16), (2.619, -0.8543, 15.92), (-1.81, -0.8643, 16.6), (1.995, -0.6735, 17.21), (-1.93, -0.5234, 17.83), (0.6829, -0.5812, 19.04), (-2.404, -0.5234, 18.6), (-0.2018, -0.5812, 20.36), (-3.279, -0.5234, 19.39), (-0.4813, -0.5812, 21.4), (-0.3914, -0.5812, 22.4), (0.1215, -0.5812, 22.97), (0.2007, -0.5812, 23.49), (-1.592, -0.5812, 38.15), (-4.328, -0.5234, 19.9), (-4.843, -0.5234, 19.99), (-5.585, -0.5234, 20.41), (-5.321, -1.068, 22.3), (-5.487, -1.068, 21.06), (-4.845, -0.7049, 23.37), (-5.032, -0.6227, 24.5), (-10.17, -0.6227, 37.02), (-1.868, 1.21, 15.27), (1.242, 1.343, 17.1), (-1.81, -2.244e-06, 16.6), (2.284, -2.331e-06, 17.25), (-1.81, 1.001, 16.6), (1.949, 0.7799, 17.2), (-1.37, 1.343, 16.66), (0.08382, 1.236, 18.77), (-1.93, -2.409e-06, 17.83), (0.9719, -2.578e-06, 19.08), (-1.93, 0.606, 17.83), (0.6373, 0.6729, 19.04), (-1.323, 1.236, 18.07), (-0.8009, 1.236, 20.09), (-2.404, -2.513e-06, 18.6), (0.08724, -2.755e-06, 20.4), (-2.404, 0.606, 18.6), (-0.2474, 0.6729, 20.36), (-1.873, 1.236, 18.99), (-1.122, 1.236, 21.35), (-3.279, -2.62e-06, 19.39), (-0.2527, -2.891e-06, 21.42), (-3.279, 0.606, 19.39), (-0.5174, 0.6729, 21.4), (-2.853, 1.236, 19.9), (-0.9701, 1.236, 22.68), (-0.1877, -3.01e-06, 22.3), (-0.4236, 0.6729, 22.42), (-0.4381, 1.236, 23.29), (0.318, -3.085e-06, 22.85), (0.09042, 0.6729, 22.99), (-0.4368, 1.236, 23.58), (0.4271, -3.166e-06, 23.46), (0.165, 0.6729, 23.5), (-2.235, 1.236, 38.17), (-1.364, -5.138e-06, 38.14), (-1.628, 0.6729, 38.15), (-4.328, -2.687e-06, 19.9), (-4.328, 0.606, 19.9), (-4.042, 1.236, 20.48), (-4.843, -2.7e-06, 19.99), (-4.843, 0.606, 19.99), (-4.67, 1.236, 20.65), (-5.585, 0.606, 20.41), (-5.483, 1.236, 21.09), (-5.321, 1.236, 22.3), (-5.585, -2.756e-06, 20.41), (-5.511, -2.818e-06, 20.87), (-5.321, -3.009e-06, 22.3), (-4.845, -3.154e-06, 23.37), (-5.032, -3.305e-06, 24.5), (-10.17, -4.987e-06, 37.02), (-4.845, 0.8162, 23.37), (-4.32, 1.236, 23.41), (-4.408, 1.236, 24.68), (-5.032, 0.721, 24.5), (-10.17, 0.721, 37.02), (-9.539, 1.236, 37.11), (-2.305, 1.17, 38.16), (-1.711, 0.6181, 38.14), (-10.09, -4.989e-06, 37.03), (-10.09, 0.6652, 37.03), (-1.868, 1.045, 15.27), (-1.81, 0.8643, 16.6), (1.995, 0.6735, 17.21), (-1.93, 0.5234, 17.83), (0.6829, 0.5812, 19.04), (-2.404, 0.5234, 18.6), (-0.2018, 0.5812, 20.36), (-3.279, 0.5234, 19.39), (-0.4813, 0.5812, 21.4), (-0.3914, 0.5812, 22.4), (0.1215, 0.5812, 22.97), (0.2007, 0.5812, 23.49), (-1.592, 0.5812, 38.15), (-4.328, 0.5234, 19.9), (-4.843, 0.5234, 19.99), (-5.585, 0.5234, 20.41), (-5.321, 1.068, 22.3), (-5.487, 1.068, 21.06), (-4.845, 0.7049, 23.37), (-5.032, 0.6227, 24.5), (-10.17, 0.6227, 37.02), (-1.675, 0.5338, 38.14), (-10.09, 0.5745, 37.03), (-1.287, -1.767, 12.05), (-0.7538, -1.767, 12.05), (-1.457, -1.496, 12.37), (-0.5837, -1.496, 12.37), (-1.457, -1.767, -1.657), (-0.5837, -1.767, -1.657), (-1.457, -1.496, -1.657), (-0.5837, -1.496, -1.657), (-1.457, -1.496, 0.3093), (-0.5837, -1.496, 0.3093), (-1.287, -1.767, 0.3093), (-0.7537, -1.767, 0.3093), (0.3233, -1.767, -1.657), (0.5702, -1.496, -1.657), (-0.5837, -1.496, 0.06353), (-1.281, -1.767, 0.06353), (-1.457, -1.496, 0.06353), (-0.5837, -1.767, 0.06353), (0.5702, -1.496, 0.06353), (0.3233, -1.767, 0.06353), (-1.734, -1.767, -1.657), (-1.879, -1.496, -1.657), (-1.734, -1.767, -0.5444), (-1.879, -1.496, -0.4815), (0.3135, -1.496, 0.3093), (0.06653, -1.767, 0.3093), (-1.287, 1.767, 12.05), (-0.7538, 1.767, 12.05), (-1.457, 1.496, 12.37), (-0.5837, 1.496, 12.37), (-1.457, 1.767, -1.657), (-0.5837, 1.767, -1.657), (-1.457, 1.496, -1.657), (-0.5837, 1.496, -1.657), (-1.457, 1.496, 0.3093), (-0.5837, 1.496, 0.3093), (-1.287, 1.767, 0.3093), (-0.7537, 1.767, 0.3093), (0.3233, 1.767, -1.657), (0.5702, 1.496, -1.657), (-0.5837, 1.496, 0.06353), (-1.281, 1.767, 0.06353), (-1.457, 1.496, 0.06353), (-0.5837, 1.767, 0.06353), (0.5702, 1.496, 0.06353), (0.3233, 1.767, 0.06353), (-1.734, 1.767, -1.657), (-1.879, 1.496, -1.657), (-1.734, 1.767, -0.5444), (-1.879, 1.496, -0.4815), (0.3135, 1.496, 0.3093), (0.06653, 1.767, 0.3093), (3.722, -0.5112, 5.098), (3.722, 0.5112, 5.098), (3.722, -0.5112, 4.955), (3.722, 0.5112, 4.955), (3.722, 0.08127, 5.098), (3.722, -0.08127, 5.098), (4.201, -0.08127, 5.098), (4.201, 0.08127, 5.098), (3.722, -0.08127, 4.955), (3.722, 0.08127, 4.955), (4.201, 0.08127, 4.955), (4.201, -0.08127, 4.955), (4.201, -0.4042, 5.098), (4.201, 0.4042, 5.098), (4.201, 0.4042, 4.955), (4.201, -0.4042, 4.955), (4.055, 0.06047, 4.955), (4.055, -0.06048, 4.955), (4.055, -0.06048, 5.098), (4.055, 0.06047, 5.098), (-0.889, 1.429, -22.95), (-0.889, 1.429, -21.69), (0.1216, 1.011, -22.95), (0.1216, 1.011, -21.69), (0.5402, 2.651e-06, -22.95), (0.5402, 2.89e-06, -21.69), (0.1216, -1.011, -22.95), (0.1216, -1.011, -21.69), (-0.889, -1.429, -22.95), (-0.889, -1.429, -21.69), (-1.9, -1.011, -22.95), (-1.9, -1.011, -21.69), (-2.318, 2.89e-06, -22.95), (-2.318, 3.128e-06, -21.69), (-1.9, 1.011, -22.95), (-1.9, 1.011, -21.69), (-0.261, -0.974, -21.73), (-0.261, -0.974, -22.91), (0.1495, -0.9186, -21.73), (0.7333, -0.7291, -21.73), (1.461, -0.8655, -21.73), (1.156, -0.6272, -21.73), (1.248, -0.6974, -22.91), (1.461, -0.8655, -22.91), (0.7333, -0.7291, -22.91), (0.1495, -0.9186, -22.91), (-0.261, 0.974, -21.73), (-0.261, 0.974, -22.91), (0.1495, 0.9186, -21.73), (0.7333, 0.7291, -21.73), (1.461, 0.8655, -21.73), (1.156, 0.6272, -21.73), (0.9358, 2.89e-06, -21.73), (1.248, 0.6974, -22.91), (0.9282, 3.009e-06, -22.91), (1.461, 0.8655, -22.91), (0.7333, 0.7291, -22.91), (0.1495, 0.9186, -22.91), (-0.261, 2.89e-06, -21.73), (-0.261, 3.009e-06, -22.91), (0.1495, 3.009e-06, -22.91), (0.7333, 3.009e-06, -22.91), (0.1495, 2.89e-06, -21.73), (0.7333, 2.89e-06, -21.73), (1.958, 1.092, -23.14), (1.958, 1.092, -21.55), (2.731, 0.7721, -23.14), (2.731, 0.7721, -21.55), (3.05, 2.532e-06, -23.14), (3.05, 2.532e-06, -21.55), (2.731, -0.7721, -23.14), (2.731, -0.7721, -21.55), (1.958, -1.092, -23.14), (1.958, -1.092, -21.55), (1.186, -0.7721, -23.14), (1.186, -0.7721, -21.55), (0.8664, 2.532e-06, -23.14), (0.8664, 2.532e-06, -21.55), (1.186, 0.7721, -23.14), (1.186, 0.7721, -21.55), (1.958, 0.9362, -23.14), (2.62, 0.662, -23.14), (2.895, 2.532e-06, -23.14), (2.62, -0.662, -23.14), (1.958, -0.9362, -23.14), (1.296, -0.662, -23.14), (1.022, 2.532e-06, -23.14), (1.296, 0.662, -23.14), (1.958, 0.9544, -21.55), (2.633, 0.6748, -21.55), (2.913, 2.532e-06, -21.55), (2.633, -0.6748, -21.55), (1.958, -0.9544, -21.55), (1.284, -0.6748, -21.55), (1.004, 2.532e-06, -21.55), (1.284, 0.6748, -21.55), (-4.118, -0.6176, 13.37), (-3.898, -0.6176, 13.53), (-4.118, 0.6176, 13.37), (-3.898, 0.6176, 13.53), (-4.118, -0.6176, 10.36), (-3.898, -0.6176, 10.5), (-4.118, 0.6176, 10.36), (-3.898, 0.6176, 10.5), (-3.519, -0.6176, 9.833), (-3.528, -0.6176, 10.1), (-3.519, 0.6176, 9.833), (-3.528, 0.6176, 10.1), (-2.783, -0.6176, 9.125), (-2.941, -0.6176, 9.916), (-2.783, 0.6176, 9.125), (-2.941, 0.6176, 9.916), (-2.122, -0.6176, 8.091), (-1.838, -0.6176, 10.66), (-2.122, 0.6176, 8.091), (-1.838, 0.6176, 10.66), (-1.891, -0.6176, 7.32), (-1.599, -0.6176, 11.44), (-1.891, 0.6176, 7.32), (-1.599, 0.6176, 11.44), (-2.249, -0.6176, 10.13), (-2.249, 0.6176, 10.13), (-4.118, 0.6176, 12.99), (-3.898, 0.6176, 12.91), (-4.118, -0.6176, 12.99), (-3.898, -0.6176, 12.91), (-3.283, -0.6176, 13.81), (-3.283, 0.6176, 13.81), (-2.767, 0.6176, 13.56), (-2.767, -0.6176, 13.56), (-2.629, -0.6176, 14.26), (-2.629, 0.6176, 14.26), (-2.159, 0.6176, 13.38), (-2.159, -0.6176, 13.38), (-1.879, -0.6176, 15.28), (-1.879, 0.6176, 15.28), (-1.822, 0.6176, 12.87), (-1.822, -0.6176, 12.87), (-3.591, 0.6176, 13.67), (-3.517, 0.6176, 13.38), (-3.591, -0.6176, 13.67), (-3.517, -0.6176, 13.38), (2.409, -1.596, -1.62), (2.272, -1.596, 14.41), (1.902, -1.596, 15.82), (2.409, -1.596, 13.39), (3.158, -1.021, -1.62), (3.158, -1.021, 13.39), (3.021, -1.021, 14.41), (-1.906, -1.247, 15.26), (2.623, -1.021, 15.92), (-1.873, -1.596, -1.62), (-2.322, -1.247, -1.62), (-1.457, -1.596, 14.26), (-1.906, -1.247, 14.24), (-1.457, -1.596, 15.33), (-1.906, -1.247, 13.39), (-1.457, -1.596, 13.39), (1.866, -1.552, 15.81), (-1.868, -1.21, 15.27), (2.409, -1.596, -0.4857), (3.158, -1.021, -0.4857), (-1.873, -1.596, -0.4857), (-2.322, -1.247, -0.4857), (-1.502, -1.077, 0.1871), (-1.457, -1.596, 0.1871), (3.158, -1.021, 0.1871), (-1.906, -1.247, 0.1871), (3.069, -0.8821, 14.41), (-1.906, -1.077, 15.26), (2.67, -0.8821, 15.93), (3.206, -0.8821, -1.62), (3.206, -0.8821, 13.39), (-1.868, -1.045, 15.27), (-1.906, -1.077, 14.24), (-1.906, -1.077, 13.39), (-2.322, -1.077, -1.62), (3.206, -0.8821, -0.4857), (-2.322, -1.077, -0.4857), (3.206, -0.8821, 0.1871), (-1.906, -1.077, 0.1871), (2.409, -1.596, 7.323), (-1.457, -1.596, 7.323), (3.158, -1.021, 7.323), (-1.906, -1.247, 7.323), (3.206, -0.8821, 7.323), (-1.906, -1.077, 7.323), (3.158, -1.021, -0.3016), (-2.208, -1.247, -0.3016), (2.409, -1.596, -0.3016), (-1.759, -1.596, -0.3016), (-2.208, -1.077, -0.3016), (3.206, -0.8821, -0.3016), (-1.502, -1.077, 7.323), (-1.804, -1.077, -0.3016), (2.622, -1.043, -1.62), (1.28, -1.099, -1.62), (2.956, -0.8909, -1.62), (0.9722, -0.9608, -1.62), (1.897, -1.374, -1.62), (-1.071, -1.195, -1.62), (-0.1702, -1.001, -1.62), (-1.307, -1.041, -1.62), (-1.85, -0.6855, -1.62), (-2.322, -0.499, -0.4857), (-2.322, -0.499, -1.62), (-2.208, -0.499, -0.3016), (-1.804, -0.499, -0.3016), (2.409, 1.596, -1.62), (2.272, 1.596, 14.41), (1.902, 1.596, 15.82), (2.409, 1.596, 13.39), (-2.322, 2.887e-08, -1.62), (-1.906, -2.117e-06, 14.24), (3.512, 2.887e-08, -1.62), (3.375, -2.117e-06, 14.41), (-1.906, -2.236e-06, 15.26), (2.965, -2.355e-06, 15.97), (3.512, -1.998e-06, 13.39), (-1.906, -1.998e-06, 13.39), (3.158, 1.021, -1.62), (3.158, 1.021, 13.39), (3.021, 1.021, 14.41), (-1.906, 1.247, 15.26), (2.623, 1.021, 15.92), (-1.873, 1.596, -1.62), (-2.322, 1.247, -1.62), (-1.457, 1.596, 14.26), (-1.906, 1.247, 14.24), (-1.457, 1.596, 15.33), (-1.906, 1.247, 13.39), (-1.457, 1.596, 13.39), (1.866, 1.552, 15.81), (-1.868, -2.236e-06, 15.27), (2.908, -2.355e-06, 15.96), (2.573, 0.9892, 15.91), (-1.428, 1.552, 15.33), (2.409, 1.596, -0.4857), (-2.322, -9.034e-08, -0.4857), (3.512, -9.034e-08, -0.4857), (3.158, 1.021, -0.4857), (-1.873, 1.596, -0.4857), (-2.322, 1.247, -0.4857), (2.409, 1.596, 0.1871), (-1.502, 1.077, 0.1871), (-1.457, 1.596, 0.1871), (3.512, -2.095e-07, 0.1871), (3.158, 1.021, 0.1871), (-1.906, 1.247, 0.1871), (3.069, 0.8821, 14.41), (-1.906, 1.077, 15.26), (2.67, 0.8821, 15.93), (3.206, 0.8821, -1.62), (3.206, 0.8821, 13.39), (2.619, 0.8543, 15.92), (-1.906, 1.077, 14.24), (-1.906, 1.077, 13.39), (-2.322, 1.077, -1.62), (3.206, 0.8821, -0.4857), (-2.322, 1.077, -0.4857), (3.206, 0.8821, 0.1871), (-1.906, 1.077, 0.1871), (2.409, 1.596, 7.323), (-1.906, -1.163e-06, 7.323), (-1.457, 1.596, 7.323), (3.512, -1.163e-06, 7.323), (3.158, 1.021, 7.323), (-1.906, 1.247, 7.323), (3.206, 0.8821, 7.323), (-1.906, 1.077, 7.323), (3.512, -9.034e-08, -0.3016), (3.158, 1.021, -0.3016), (-2.208, 1.247, -0.3016), (2.409, 1.596, -0.3016), (-2.208, -9.034e-08, -0.3016), (-1.759, 1.596, -0.3016), (-2.208, 1.077, -0.3016), (3.206, 0.8821, -0.3016), (-1.502, -1.163e-06, 7.323), (-1.502, 1.077, 7.323), (-1.972, -9.034e-08, -0.3016), (-1.804, 1.077, -0.3016), (3.31, 2.887e-08, -1.62), (0.571, 2.887e-08, -1.62), (2.622, 1.043, -1.62), (1.28, 1.099, -1.62), (2.956, 0.8909, -1.62), (0.9722, 0.9608, -1.62), (1.897, 1.374, -1.62), (0.3057, 2.887e-08, -1.62), (-2.011, 2.887e-08, -1.62), (-1.071, 1.195, -1.62), (-0.1702, 1.001, -1.62), (-1.307, 1.041, -1.62), (-1.85, 0.6855, -1.62), (-2.322, 0.499, -0.4857), (-2.322, 0.499, -1.62), (-2.208, 0.499, -0.3016), (-1.804, 0.499, -0.3016), (3.023, -1.125, 5.973), (3.023, -1.125, 0.1707), (3.023, -1.125, 0.1871), (0.471, -1.596, 5.973), (0.8613, -1.596, 6.351), (2.632, -1.425, 6.351), (2.409, -1.596, 6.351), (0.471, -1.596, 0.1707), (0.471, -1.596, 0.1871), (2.409, -1.596, -0.2071), (2.632, -1.425, -0.2071), (0.8613, -1.596, -0.2071), (3.023, -0.7282, 5.973), (3.023, -0.7282, 0.1707), (3.023, -0.7282, 0.1871), (0.471, -1.199, 5.973), (0.8613, -1.199, 6.351), (2.632, -1.028, 6.351), (2.409, -1.199, 6.351), (0.471, -1.199, 0.1707), (0.471, -1.199, 0.1871), (2.409, -1.199, -0.2071), (2.632, -1.028, -0.2071), (0.8613, -1.199, -0.2071), (3.325, -0.4308, 10.42), (3.634, -0.4308, 10.42), (3.325, 0.4308, 10.42), (3.634, 0.4308, 10.42), (3.325, -0.4308, 1.825), (3.634, -0.4308, 1.825), (3.325, 0.4308, 1.825), (3.634, 0.4308, 1.825), (3.749, -0.6182, 10.42), (3.749, 0.6182, 10.42), (3.749, -0.6182, 1.825), (3.749, 0.6182, 1.825), (3.859, -0.4794, 10.42), (3.859, 0.4794, 10.42), (3.859, -0.4794, 1.825), (3.859, 0.4794, 1.825), (1.958, 0.9894, -37.28), (2.658, 0.6996, -37.28), (2.948, 4.44e-06, -37.28), (2.658, -0.6996, -37.28), (1.958, -0.9893, -37.28), (1.259, -0.6996, -37.28), (0.969, 4.44e-06, -37.28), (1.958, 1.116, -37.28), (2.748, 0.7893, -37.28), (3.075, 4.44e-06, -37.28), (2.748, -0.7893, -37.28), (1.958, -1.116, -37.28), (1.169, -0.7893, -37.28), (0.8421, 4.44e-06, -37.28), (1.169, 0.7893, -37.28), (1.958, 1.116, -38.69), (3.075, 4.678e-06, -38.69), (1.958, -1.116, -38.69), (0.8421, 4.678e-06, -38.69), (2.748, 0.7893, -38.69), (2.748, -0.7893, -38.69), (1.169, -0.7893, -38.69), (1.169, 0.7893, -38.69), (1.958, 0.958, -38.69), (2.636, 0.6774, -38.69), (2.916, 4.678e-06, -38.69), (2.636, -0.6774, -38.69), (1.958, -0.958, -38.69), (1.281, -0.6774, -38.69), (1.0, 4.678e-06, -38.69), (1.281, 0.6774, -38.69), (1.958, 0.958, -38.63), (2.636, 0.6774, -38.63), (2.916, 4.678e-06, -38.63), (2.636, -0.6774, -38.63), (1.958, -0.958, -38.63), (1.281, -0.6774, -38.63), (1.0, 4.678e-06, -38.63), (1.281, 0.6774, -38.63), (1.958, 0.9198, -38.63), (2.609, 0.6504, -38.63), (2.878, 4.678e-06, -38.63), (2.609, -0.6504, -38.63), (1.958, -0.9198, -38.63), (1.308, -0.6504, -38.63), (1.039, 4.678e-06, -38.63), (1.308, 0.6504, -38.63), (1.958, 0.8458, -37.56), (2.556, 0.5981, -37.56), (2.556, -0.598, -37.56), (1.958, -0.8458, -37.56), (1.36, -0.598, -37.56), (1.113, 4.678e-06, -37.56), (2.808, 0.3236, -35.27), (2.808, -0.3236, -37.22), (2.808, 0.3236, -37.22), (2.808, -0.3236, -35.27), (2.893, -0.3236, -38.63), (3.241, -0.3236, -38.43), (2.893, 0.3236, -38.63), (3.241, 0.3236, -38.43), (2.893, 0.3236, -37.62), (3.241, 0.3236, -37.56), (2.893, -0.3236, -37.62), (3.241, -0.3236, -37.56), (3.356, -0.3236, -37.22), (3.356, 0.3236, -37.22), (3.356, 0.3236, -37.52), (3.356, -0.3236, -37.52), (3.12, -0.3236, -35.2), (3.12, 0.3236, -35.2)], [], [(8, 9, 11, 10), (350, 344, 340, 347), (516, 517, 513, 509), (684, 683, 691, 692), (1330, 1309, 1322, 1333), (533, 531, 519, 523), (13, 22, 23, 15), (1401, 1418, 1414, 1384), (1547, 1546, 1549, 1548), (1487, 1494, 1493, 1486), (1099, 1104, 1106, 1098), (5, 18, 19, 7), (15, 23, 16, 1), (11, 21, 22, 13), (1545, 1546, 1535, 1544), (9, 20, 21, 11), (3, 17, 18, 5), (9, 7, 19, 20), (139, 140, 136, 151), (1389, 1408, 1410, 1402), (650, 658, 657, 649), (920, 921, 941, 940), (205, 204, 206, 207), (1186, 1185, 1182, 1181), (1159, 1158, 1161, 1160), (933, 932, 921, 920), (38, 46, 45, 37), (1215, 1234, 1235, 1217), (10, 37, 36, 8), (1218, 1220, 1229, 1228), (680, 689, 690, 682), (672, 685, 686, 674), (622, 630, 629, 621), (619, 627, 634, 626), (626, 634, 633, 625), (35, 43, 42, 34), (33, 41, 40, 32), (32, 40, 47, 39), (936, 938, 939, 937), (769, 785, 784, 768), (34, 42, 41, 33), (942, 918, 914, 940), (316, 312, 319, 322), (1500, 1497, 1506, 1505), (1206, 1222, 1229, 1220), (638, 646, 645, 637), (682, 690, 683, 668), (751, 759, 758, 750), (102, 113, 114, 104), (108, 106, 115, 116), (61, 62, 63), (1386, 1421, 1411, 1403), (922, 935, 934, 923), (740, 774, 775, 741), (1409, 1372, 1373, 1406), (1155, 1156, 1145, 1143), (887, 901, 888, 874), (891, 902, 884, 875), (1413, 1389, 1402, 1419), (1043, 1046, 1047, 1044), (71, 72, 83), (78, 82, 70), (80, 91, 86, 1063), (1064, 87, 95, 1088), (1066, 89, 91, 80), (90, 83, 84, 92), (85, 88, 87, 86), (254, 269, 270, 255), (85, 86, 91, 92), (96, 93, 94, 95), (70, 81, 67), (88, 96, 95, 87), (1035, 1038, 1078, 1077), (1245, 1243, 1247, 1249), (983, 64, 69, 68), (89, 1066, 1089), (82, 96, 88), (1202, 1203, 1186, 1187), (75, 79, 94, 77), (1063, 86, 87, 1064), (142, 131, 132, 147), (272, 276, 261, 265), (74, 72, 71, 73), (65, 66, 73, 71), (69, 70, 67, 68), (81, 88, 85), (1004, 981, 65, 76), (64, 75, 77, 69), (322, 319, 311, 315), (704, 705, 1487, 1486), (100, 102, 101, 99), (376, 377, 373, 369), (1283, 1281, 1270, 1271), (624, 625, 633, 632), (1101, 1091, 1090, 1100), (123, 109, 107), (757, 765, 764, 756), (753, 761, 760, 752), (752, 760, 759, 751), (636, 644, 643, 635), (678, 688, 689, 680), (110, 124, 117), (1198, 1191, 1192, 1197), (356, 352, 354, 358), (1080, 1081, 1046, 1043), (1441, 1453, 1455, 1443), (117, 124, 118, 111), (323, 331, 334, 327), (389, 386, 382, 388), (306, 303, 296, 300), (13, 15, 14, 12), (129, 128, 157), (1264, 1244, 1242, 1266), (133, 131, 130, 135), (142, 143, 130), (133, 152, 154), (1058, 1059, 1036, 1033), (1159, 1157, 1144, 1150), (687, 695, 696, 688), (395, 419, 421, 399), (141, 145, 127, 135), (527, 520, 524, 530), (144, 145, 141), (146, 151, 149), (151, 146, 139), (126, 155, 154), (125, 153, 156), (1490, 1497, 1500, 1489), (885, 903, 890, 873), (335, 337, 338, 336), (237, 196, 201, 239), (171, 167, 169), (1470, 1466, 1465, 1469), (1272, 1276, 1277, 1273), (854, 866, 867, 855), (199, 188, 186, 195), (1168, 1169, 1171, 1170), (1406, 1404, 1385, 1387), (172, 166, 173), (164, 173, 162), (397, 404, 405, 401), (288, 284, 291, 294), (165, 170, 171), (1209, 1211, 1210, 1208), (859, 862, 852, 845), (1437, 1439, 1418, 1401), (287, 294, 291, 283), (183, 181, 179), (1356, 1394, 1400, 1381), (1318, 1320, 1346, 1347), (180, 182, 184), (92, 91, 89, 90), (589, 587, 575, 579), (567, 574, 571, 563), (932, 900, 889, 921), (260, 263, 232, 229), (930, 931, 934, 935), (129, 134, 133, 128), (162, 163, 159, 158), (426, 424, 428, 430), (1417, 1415, 1379, 1383), (582, 580, 576, 578), (1065, 83, 89, 1089), (597, 618, 616, 593), (613, 610, 606, 612), (688, 696, 697, 689), (488, 489, 485, 481), (567, 563, 587, 589), (234, 233, 254, 256), (193, 206, 192), (1442, 1454, 1463, 1451), (196, 197, 200, 201), (526, 524, 520, 522), (250, 247, 246, 251), (339, 363, 365, 343), (1033, 1036, 1038, 1035), (1369, 1371, 1352, 1351), (1492, 1498, 1501, 1491), (258, 256, 257, 259), (491, 499, 502, 495), (1429, 1425, 1431, 1434), (271, 274, 275, 273), (723, 731, 724, 716), (1373, 1372, 1370, 1369), (275, 276, 272, 273), (711, 719, 720, 712), (269, 279, 277, 270), (1079, 1088, 79, 1040), (224, 225, 218, 219), (269, 264, 266, 279), (263, 260, 282, 279), (260, 262, 276, 282), (212, 223, 211), (1394, 1356, 1424, 1428), (210, 187, 190, 213), (997, 970, 972, 998), (532, 534, 525, 521), (1255, 1259, 1261, 1257), (211, 188, 189, 212), (187, 197, 203, 190), (190, 203, 208, 193), (229, 231, 262, 260), (972, 974, 999, 998), (200, 189, 188, 199), (19, 27, 28, 20), (237, 240, 202, 196), (238, 248, 251, 239), (648, 656, 655, 647), (1123, 1129, 1134, 1130), (1150, 1144, 1142, 1147), (240, 243, 209, 202), (1328, 1335, 1306, 1322), (235, 256, 258), (205, 219, 218, 204), (197, 187, 189, 200), (1104, 1097, 1096, 1106), (280, 275, 274, 281), (194, 198, 199, 195), (201, 200, 199, 198), (196, 202, 203, 197), (725, 733, 734, 726), (314, 318, 321, 320), (1360, 1314, 1327, 1407), (195, 220, 221, 194), (241, 268, 219, 205), (274, 222, 226, 281), (222, 223, 227, 226), (1312, 984, 944, 1292), (278, 224, 219, 268), (699, 708, 709, 700), (226, 227, 225, 224), (281, 226, 224, 278), (279, 266, 267), (233, 264, 269, 254), (1395, 1391, 1357, 1360), (262, 261, 276), (220, 215, 211, 223), (601, 598, 596, 602), (912, 916, 875, 874), (305, 306, 300, 302), (529, 526, 522, 528), (397, 401, 422, 420), (1530, 753, 752, 748), (1334, 1329, 1303, 1319), (349, 350, 343, 345), (1271, 1270, 1274, 1275), (479, 487, 488, 481), (513, 511, 533, 534), (447, 448, 437, 435), (211, 215, 186, 188), (333, 334, 328, 330), (727, 735, 736, 728), (72, 74, 84, 83), (427, 423, 447, 449), (1299, 1298, 1326, 1324), (594, 598, 601, 600), (379, 387, 390, 383), (379, 381, 388, 387), (283, 307, 309, 287), (603, 605, 612, 611), (391, 393, 394, 392), (363, 364, 353, 351), (593, 616, 615, 591), (1199, 1190, 1191, 1198), (396, 398, 404, 403), (632, 640, 639, 631), (612, 606, 604, 611), (1187, 1186, 1181, 1180), (1265, 1281, 1283, 1267), (385, 389, 388, 381), (843, 861, 860, 842), (607, 614, 613, 609), (634, 627, 635, 642), (395, 403, 404, 397), (329, 338, 337, 327), (397, 420, 419, 395), (744, 743, 777, 778), (312, 314, 320, 319), (702, 703, 1485, 1484), (360, 354, 352, 359), (1323, 1287, 1299, 1324), (766, 782, 789, 773), (790, 792, 803, 802), (808, 809, 813, 812), (523, 530, 529, 525), (1405, 1361, 1398, 1411), (423, 431, 432, 425), (92, 84, 81, 85), (391, 392, 381, 379), (357, 366, 365, 355), (407, 415, 418, 411), (536, 538, 544, 543), (848, 839, 861, 863), (433, 430, 428, 434), (586, 583, 576, 580), (355, 365, 363, 351), (859, 845, 844, 858), (602, 599, 591, 595), (299, 306, 305, 301), (851, 857, 866, 864), (463, 465, 472, 471), (307, 308, 297, 295), (441, 450, 449, 439), (546, 543, 535, 539), (529, 530, 524, 526), (418, 415, 408, 412), (489, 486, 484, 490), (1448, 1452, 1464, 1460), (1355, 1316, 1311, 1358), (328, 324, 326, 330), (350, 347, 339, 343), (545, 546, 539, 541), (114, 113, 120, 121), (575, 577, 584, 583), (1244, 1248, 1246, 1242), (345, 343, 365, 366), (525, 534, 533, 523), (337, 335, 323, 327), (424, 426, 432, 431), (474, 471, 464, 468), (416, 410, 408, 415), (798, 796, 794, 800), (311, 335, 337, 315), (766, 767, 783, 782), (1389, 1385, 1404, 1408), (383, 390, 389, 385), (175, 177, 176, 174), (293, 294, 287, 289), (587, 588, 577, 575), (485, 483, 505, 506), (20, 28, 29, 21), (444, 438, 436, 443), (114, 121, 122, 115), (501, 502, 496, 498), (1221, 1207, 1206, 1220), (345, 366, 364, 341), (245, 228, 230, 249), (835, 837, 836, 834), (507, 515, 516, 509), (1120, 1121, 1123, 1122), (405, 406, 399, 401), (876, 877, 895, 892), (419, 420, 409, 407), (565, 588, 587, 563), (670, 672, 671, 669), (389, 390, 384, 386), (512, 508, 515, 518), (480, 482, 488, 487), (18, 17, 25, 26), (236, 238, 198, 194), (1201, 1179, 1178, 1200), (706, 707, 699, 1481), (407, 409, 416, 415), (1177, 1163, 1162, 1176), (495, 502, 501, 497), (475, 476, 465, 463), (335, 336, 325, 323), (134, 132, 131, 133), (585, 586, 580, 582), (437, 448, 450, 441), (584, 578, 576, 583), (745, 744, 778, 779), (142, 147, 149, 144), (915, 917, 906, 911), (558, 555, 548, 552), (519, 521, 528, 527), (125, 126, 154, 152), (323, 325, 332, 331), (730, 738, 739, 731), (1024, 1030, 1032, 1028), (531, 532, 521, 519), (230, 228, 265, 261), (361, 362, 356, 358), (320, 321, 317, 313), (368, 370, 376, 375), (829, 831, 830, 828), (1543, 1545, 1539, 1541), (927, 939, 938, 926), (1528, 750, 757, 749), (377, 378, 371, 373), (378, 375, 367, 371), (886, 880, 881, 885), (401, 399, 421, 422), (425, 448, 447, 423), (1262, 1255, 1257, 1263), (340, 342, 348, 347), (649, 657, 656, 648), (452, 454, 460, 459), (643, 651, 658, 650), (308, 310, 301, 297), (951, 955, 989, 987), (1390, 1409, 1406, 1387), (411, 418, 417, 413), (1412, 1334, 1319, 1381), (547, 549, 556, 555), (588, 587, 589, 590), (503, 504, 493, 491), (581, 590, 589, 579), (577, 588, 590, 581), (592, 594, 600, 599), (1074, 1080, 1043, 1027), (304, 298, 296, 303), (454, 458, 461, 460), (507, 531, 533, 511), (892, 895, 927, 924), (1346, 1348, 1416, 1380), (451, 459, 460, 453), (1373, 1353, 1404, 1406), (321, 322, 315, 317), (457, 455, 477, 478), (597, 595, 617, 618), (465, 476, 478, 469), (461, 458, 456, 462), (242, 241, 205, 207), (517, 514, 512, 518), (761, 769, 768, 760), (591, 615, 617, 595), (54, 62, 61, 53), (600, 601, 597, 593), (433, 434, 427, 429), (493, 497, 501, 500), (579, 586, 585, 581), (1440, 1423, 1418, 1439), (609, 618, 617, 607), (553, 562, 561, 551), (485, 506, 504, 481), (564, 566, 572, 571), (857, 856, 867, 866), (545, 542, 540, 546), (510, 514, 517, 516), (479, 503, 505, 483), (1466, 1468, 1467, 1465), (140, 139, 138, 137), (573, 574, 567, 569), (482, 480, 484, 486), (339, 347, 348, 341), (373, 371, 393, 394), (285, 308, 307, 283), (561, 559, 547, 551), (528, 522, 520, 527), (302, 300, 296, 298), (557, 558, 552, 554), (333, 330, 326, 332), (560, 562, 553, 549), (18, 26, 27, 19), (799, 797, 796, 798), (551, 558, 557, 553), (889, 900, 886, 872), (563, 571, 572, 565), (1151, 1150, 1147, 1146), (497, 506, 505, 495), (313, 336, 335, 311), (541, 562, 560, 537), (405, 402, 400, 406), (398, 402, 405, 404), (472, 466, 464, 471), (165, 171, 172, 164), (11, 13, 12, 10), (386, 384, 380, 382), (1483, 701, 702, 1484), (327, 334, 333, 329), (1350, 1379, 1382, 1362), (311, 319, 320, 313), (341, 364, 363, 339), (469, 478, 477, 467), (1165, 1167, 1166, 1164), (293, 290, 288, 294), (417, 414, 410, 416), (556, 550, 548, 555), (499, 492, 496, 502), (367, 391, 393, 371), (510, 508, 512, 514), (1438, 1437, 1401, 1399), (591, 599, 600, 593), (1383, 1379, 1350, 1367), (351, 353, 360, 359), (1402, 1410, 1407, 1388), (301, 310, 309, 299), (413, 422, 421, 411), (1547, 1551, 1550, 1546), (284, 286, 292, 291), (361, 358, 354, 360), (377, 374, 372, 378), (1327, 1325, 1308, 1321), (513, 534, 532, 509), (1510, 1518, 1517, 1509), (490, 487, 479, 483), (489, 490, 483, 485), (503, 505, 506, 504), (283, 291, 292, 285), (289, 287, 309, 310), (537, 560, 559, 535), (505, 503, 491, 495), (417, 418, 412, 414), (442, 440, 436, 438), (508, 510, 516, 515), (426, 430, 433, 432), (535, 559, 561, 539), (496, 492, 494, 498), (748, 752, 751, 1529), (355, 362, 361, 357), (1358, 1392, 1397, 1355), (467, 474, 473, 469), (919, 943, 941, 915), (541, 539, 561, 562), (615, 616, 605, 603), (504, 506, 497, 493), (388, 382, 380, 387), (1187, 1180, 1178, 1179), (349, 346, 344, 350), (741, 775, 776, 742), (878, 879, 905, 904), (177, 179, 178, 176), (1289, 1287, 1323, 1325), (367, 375, 376, 369), (904, 905, 916, 912), (535, 543, 544, 537), (481, 504, 503, 479), (429, 427, 449, 450), (901, 933, 920, 888), (500, 494, 492, 499), (134, 140, 137, 132), (332, 326, 324, 331), (1472, 1470, 1469, 1471), (259, 243, 240, 252), (869, 868, 871, 870), (4, 5, 7, 6), (435, 437, 444, 443), (148, 138, 139, 146), (601, 602, 595, 597), (427, 434, 431, 423), (385, 394, 393, 383), (569, 567, 589, 590), (876, 906, 907, 877), (613, 614, 608, 610), (746, 780, 781, 747), (321, 318, 316, 322), (908, 918, 916, 905), (477, 475, 463, 467), (1157, 1154, 1142, 1144), (1328, 1317, 1361, 1405), (461, 462, 455, 457), (609, 613, 612, 605), (295, 297, 304, 303), (509, 532, 531, 507), (317, 315, 337, 338), (243, 242, 207, 209), (445, 446, 440, 442), (16, 24, 25, 17), (473, 474, 468, 470), (1086, 1087, 1061, 1060), (890, 903, 935, 922), (1397, 1370, 1372, 1398), (743, 742, 776, 777), (517, 518, 511, 513), (607, 603, 611, 614), (491, 493, 500, 499), (532, 531, 533, 534), (559, 560, 549, 547), (369, 392, 391, 367), (616, 618, 609, 605), (42, 50, 49, 41), (690, 698, 691, 683), (40, 48, 55, 47), (1500, 1505, 1504, 1496), (6, 35, 34, 4), (1501, 1498, 1508, 1507), (754, 762, 761, 753), (1211, 1209, 1231, 1232), (43, 44, 52, 51), (0, 32, 39, 14), (170, 173, 166, 167), (1489, 1500, 1496, 1488), (1, 3, 2, 0), (490, 484, 480, 487), (1166, 1167, 1169, 1168), (1124, 1125, 1119, 1118), (38, 39, 47, 46), (1128, 1135, 1134, 1129), (1209, 1207, 1230, 1231), (750, 758, 765, 757), (620, 628, 627, 619), (0, 2, 33, 32), (4, 34, 33, 2), (106, 104, 114, 115), (45, 46, 54, 53), (657, 665, 664, 656), (1132, 1130, 1125, 1124), (557, 554, 550, 556), (893, 894, 879, 878), (445, 442, 438, 444), (647, 655, 654, 646), (645, 653, 652, 644), (667, 668, 670, 669), (1166, 1168, 1172, 1176), (1105, 1107, 1101, 1100), (655, 663, 662, 654), (656, 664, 663, 655), (654, 662, 661, 653), (651, 652, 660, 659), (657, 658, 666, 665), (653, 661, 660, 652), (672, 674, 673, 671), (850, 842, 860, 865), (473, 470, 466, 472), (917, 913, 907, 906), (928, 931, 930, 929), (419, 421, 422, 420), (639, 647, 646, 638), (596, 592, 599, 602), (825, 815, 814, 824), (703, 704, 1486, 1485), (42, 43, 51, 50), (1502, 1509, 1508, 1498), (756, 764, 763, 755), (100, 112, 113, 102), (14, 39, 38, 12), (670, 684, 685, 672), (676, 687, 688, 678), (812, 813, 810, 811), (815, 817, 816, 814), (818, 819, 821, 820), (1305, 1330, 1333, 1320), (915, 911, 909, 919), (413, 417, 416, 409), (1175, 1173, 1167, 1165), (726, 734, 735, 727), (364, 366, 357, 353), (1407, 1327, 1321, 1388), (772, 788, 787, 771), (724, 732, 733, 725), (1261, 1259, 1258, 1260), (707, 715, 708, 699), (1252, 1256, 1254, 1250), (1478, 1477, 1479, 1480), (247, 250, 231, 229), (705, 714, 715, 707), (702, 711, 712, 703), (700, 709, 710, 701), (270, 277, 278, 268), (701, 710, 711, 702), (704, 713, 714, 705), (703, 712, 713, 704), (722, 730, 731, 723), (714, 713, 721, 722), (710, 718, 719, 711), (715, 723, 716, 708), (712, 720, 721, 713), (715, 714, 722, 723), (709, 717, 718, 710), (708, 716, 717, 709), (631, 639, 638, 630), (720, 719, 727, 728), (720, 728, 729, 721), (282, 276, 275, 280), (722, 721, 729, 730), (716, 724, 725, 717), (717, 725, 726, 718), (718, 726, 727, 719), (737, 745, 746, 738), (412, 408, 410, 414), (914, 910, 904, 912), (1171, 1173, 1172, 1170), (1319, 1303, 1288, 1313), (699, 700, 1482, 1481), (1532, 755, 754, 1531), (634, 642, 641, 633), (1293, 1304, 1305, 1294), (732, 740, 741, 733), (734, 733, 741, 742), (738, 746, 747, 739), (734, 742, 743, 735), (736, 735, 743, 744), (739, 747, 740, 732), (1422, 1440, 1439, 1416), (1381, 1319, 1313, 1356), (1496, 1504, 1511, 1503), (1533, 756, 755, 1532), (1381, 1400, 1419, 1412), (1211, 1213, 1212, 1210), (441, 445, 444, 437), (896, 899, 931, 928), (207, 206, 208, 209), (290, 286, 284, 288), (566, 564, 568, 570), (640, 648, 647, 639), (641, 649, 648, 640), (98, 111, 112, 100), (12, 38, 37, 10), (40, 41, 49, 48), (8, 36, 35, 6), (98, 110, 117, 111), (420, 422, 413, 409), (331, 324, 328, 334), (116, 115, 122, 123), (165, 161, 159, 163), (1493, 1502, 1498, 1492), (23, 31, 24, 16), (387, 380, 384, 390), (745, 779, 780, 746), (776, 784, 785, 777), (706, 1495, 1494, 1487), (163, 162, 173, 170), (760, 768, 767, 759), (770, 786, 785, 769), (1093, 1099, 1098, 1092), (910, 893, 878, 904), (1268, 1272, 1273, 1269), (351, 359, 362, 355), (700, 701, 1483, 1482), (863, 861, 843, 853), (245, 249, 248, 244), (256, 254, 255, 257), (373, 394, 392, 369), (1215, 1217, 1216, 1214), (763, 764, 772, 771), (777, 785, 786, 778), (778, 786, 787, 779), (781, 780, 788, 789), (774, 781, 789, 782), (775, 774, 782, 783), (776, 775, 783, 784), (797, 795, 794, 796), (465, 469, 473, 472), (363, 365, 366, 364), (801, 790, 800), (1265, 1267, 1243, 1245), (372, 368, 375, 378), (793, 791, 801, 799), (792, 798, 804, 803), (50, 58, 57, 49), (792, 799, 798), (1097, 1095, 1094, 1096), (336, 338, 329, 325), (666, 659, 662, 664), (112, 119, 120, 113), (453, 476, 475, 451), (802, 806, 809, 805), (954, 958, 961, 957), (800, 805, 804, 798), (434, 428, 424, 431), (807, 808, 812, 811), (129, 136, 140, 134), (817, 819, 818, 816), (1278, 1277, 1276, 1279), (823, 825, 824, 822), (579, 575, 583, 586), (1284, 1302, 1304, 1293), (823, 821, 819), (348, 349, 345, 341), (1122, 1123, 1130, 1132), (817, 815, 823, 819), (773, 789, 788, 772), (1207, 1209, 1208, 1206), (126, 125, 156, 157), (794, 795, 801, 800), (185, 183, 179, 175), (1536, 1542, 1544, 1535), (1219, 1221, 1220, 1218), (832, 834, 836), (1524, 1531, 1530, 1523), (846, 854, 855, 847), (845, 852, 851, 844), (846, 864, 866, 854), (457, 478, 476, 453), (1212, 1213, 1215, 1214), (342, 346, 349, 348), (252, 240, 237, 246), (841, 849, 862, 859), (616, 615, 617, 618), (846, 849, 841, 840), (862, 870, 871, 863), (850, 853, 843, 842), (852, 853, 850, 851), (858, 844, 851, 864), (159, 161, 160, 158), (850, 856, 857, 851), (1239, 1241, 1240, 1238), (1019, 989, 991, 1025), (164, 162, 158, 160), (791, 793, 792, 790), (758, 766, 773, 765), (858, 864, 846, 840), (1298, 1296, 1316, 1317), (771, 787, 786, 770), (1108, 1109, 1102, 1103), (104, 106, 105, 103), (860, 861, 839, 838), (759, 767, 766, 758), (1009, 1011, 1378, 1005), (839, 848, 847, 838), (848, 863, 871, 868), (902, 883, 884), (289, 310, 308, 285), (314, 312, 316, 318), (566, 570, 573, 572), (1449, 1461, 1456, 1444), (872, 873, 913, 917), (934, 902, 891, 923), (900, 880, 886), (1096, 1094, 1110, 1111), (883, 882, 887, 884), (875, 884, 887, 874), (1071, 1014, 1069, 1010), (253, 258, 259, 252), (847, 855, 867, 865), (1412, 1419, 1402, 1388), (393, 391, 379, 383), (937, 939, 909, 911), (1529, 751, 750, 1528), (882, 901, 887), (882, 896, 933, 901), (987, 989, 1019, 1013), (307, 309, 310, 308), (304, 305, 302, 298), (943, 890, 922), (879, 894, 908, 905), (937, 892, 924), (1173, 1175, 1174, 1172), (644, 652, 651, 643), (881, 903, 885), (881, 898, 935, 903), (729, 737, 738, 730), (895, 939, 927), (523, 519, 527, 530), (831, 833, 832, 830), (731, 739, 732, 724), (301, 305, 304, 297), (292, 293, 289, 285), (689, 697, 698, 690), (292, 286, 290, 293), (872, 917, 915, 889), (889, 941, 921), (874, 888, 914, 912), (482, 486, 489, 488), (192, 206, 204, 191), (888, 940, 914), (538, 542, 545, 544), (894, 938, 908), (1303, 1302, 1284, 1288), (1106, 1105, 1100, 1098), (790, 802, 805, 800), (460, 461, 457, 453), (74, 67, 81, 84), (936, 893, 910), (212, 189, 187, 210), (942, 891, 918), (937, 924, 925, 936), (943, 922, 923, 942), (929, 930, 898, 897), (899, 883, 902, 934), (232, 235, 258, 253), (161, 165, 164, 160), (676, 678, 677, 675), (451, 475, 477, 455), (1415, 1385, 1389, 1413), (1450, 1462, 1464, 1452), (936, 910, 908, 938), (193, 192, 216, 217), (36, 44, 43, 35), (1116, 1117, 1127, 1126), (674, 676, 675, 673), (1488, 1496, 1503, 1495), (552, 548, 550, 554), (1010, 1069, 1396, 1377), (849, 869, 870, 862), (1285, 1290, 1292, 1286), (1005, 1378, 1371, 1365), (1378, 1011, 1006, 1374), (1067, 1068, 1009, 1005), (1015, 1017, 1011, 1009), (1315, 1301, 947, 985), (1017, 1012, 1006, 1011), (1068, 1070, 1015, 1009), (1015, 1021, 1023, 1017), (1073, 1020, 1071, 1016), (1023, 1018, 1012, 1017), (1396, 1069, 1008, 1376), (1411, 1409, 1390, 1403), (978, 979, 980, 977), (1007, 985, 987, 1013), (1029, 1024, 1018, 1023), (1024, 1028, 1022, 1018), (1541, 1539, 1538, 1540), (1196, 1203, 1198, 1195), (1075, 1076, 1031, 1026), (229, 232, 253, 247), (1077, 1034, 1031, 1076), (439, 446, 445, 441), (1031, 1034, 994, 993), (968, 969, 64, 983), (1079, 1040, 1078, 1038), (1027, 1043, 1044, 1029), (1543, 1548, 1549, 1545), (886, 885, 873, 872), (309, 307, 295, 299), (982, 66, 65, 981), (264, 233, 234, 266), (1054, 1055, 1086, 1085), (961, 958, 971), (976, 971, 958), (971, 976, 973), (975, 973, 976), (1352, 1374, 1377, 1366), (251, 246, 237, 239), (658, 651, 659, 666), (946, 950, 953, 949), (1021, 1027, 1029, 1023), (999, 1052, 1051), (978, 977, 976), (1058, 1057, 1060, 1059), (1053, 1054, 1085, 1083), (1036, 1039, 1041, 1038), (1087, 1089, 1066, 1061), (1039, 1063, 1064, 1041), (1066, 80, 1062, 1061), (968, 66, 982), (136, 129, 157, 156), (952, 988, 1020, 990), (1056, 1065, 1089, 1087), (1083, 1085, 1057, 1050), (974, 1001, 999), (1084, 1052, 1053, 1083), (1004, 1056, 1055, 1003), (1085, 1086, 1060, 1057), (1400, 1382, 1413, 1419), (1045, 1081, 1080, 1042), (1309, 1326, 1328, 1322), (967, 996, 969), (993, 994, 965, 963), (1035, 1077, 1076, 1032), (1028, 1032, 1076, 1075), (833, 835, 834, 832), (992, 1026, 1031, 993), (1470, 1475, 1473, 1466), (952, 990, 956), (1007, 1013, 1070, 1068), (948, 988, 952), (1369, 1370, 1365, 1371), (1391, 1393, 1359, 1357), (945, 949, 947, 1301), (949, 953, 951, 947), (1300, 944, 948, 946), (984, 1376, 1008, 986), (1106, 1113, 1112, 1105), (1374, 1006, 1010, 1377), (946, 948, 952, 950), (1069, 1014, 1008), (573, 570, 568, 574), (1323, 1447, 1446, 1325), (1547, 1536, 1534, 1551), (1071, 1020, 1014), (1064, 1088, 1079, 1041), (950, 952, 956, 954), (981, 1004, 1003, 980), (955, 957, 961, 959), (990, 1020, 1026, 992), (985, 947, 951, 987), (67, 74, 73, 68), (1072, 1021, 1015, 1070), (958, 960, 963, 962), (271, 221, 222, 274), (963, 965, 964, 962), (1049, 1084, 1083, 1050), (964, 965, 967, 966), (994, 1034, 1037, 995), (966, 967, 969, 968), (1078, 1040, 1037), (951, 953, 957, 955), (1537, 1550, 1551, 1534), (970, 971, 973, 972), (110, 98, 97, 109), (973, 975, 974, 972), (1418, 1403, 1390, 1414), (210, 227, 223, 212), (1029, 1044, 1024), (1050, 1024, 1044), (1044, 1047, 1050), (1049, 1050, 1047), (966, 979, 978, 964), (456, 452, 459, 462), (962, 978, 976, 958), (979, 966, 968, 982), (1030, 1058, 1033), (1001, 1000, 1053, 1052), (1082, 1052, 1084), (1058, 1050, 1057), (959, 961, 971, 970), (982, 981, 980, 979), (1002, 1054, 1053, 1000), (1423, 1386, 1403, 1418), (66, 983, 68, 73), (249, 250, 251, 248), (80, 1039, 1062), (996, 1040, 79, 75), (996, 75, 64, 969), (820, 822, 824, 816), (1039, 1036, 1059, 1062), (1048, 1084, 1049), (975, 976, 1000, 1001), (1055, 1056, 1087, 1086), (1088, 95, 94, 79), (998, 999, 1051, 1045), (1382, 1379, 1415, 1413), (51, 59, 58, 50), (1158, 1159, 1150, 1151), (965, 994, 995, 967), (1077, 1078, 1037, 1034), (1022, 1028, 1075, 1073), (435, 443, 446, 439), (956, 990, 992, 960), (1329, 1331, 1302, 1303), (928, 929, 932, 933), (956, 960, 958, 954), (948, 986, 1014, 988), (1375, 1315, 985, 1007), (984, 986, 948, 944), (779, 787, 788, 780), (1095, 1102, 1109, 1107), (991, 959, 970, 997), (1081, 1082, 1048, 1046), (1094, 1112, 1110), (1099, 1091, 1101), (1097, 1102, 1095), (1098, 1090, 1092), (1131, 1126, 1127, 1133), (1097, 1104, 1108, 1103), (1107, 1115, 1101), (370, 368, 372, 374), (1104, 1114, 1108), (171, 169, 168, 172), (1163, 1165, 1164, 1162), (847, 848, 849, 846), (1126, 1131, 1132, 1124), (1411, 1398, 1372, 1409), (1138, 1136, 1137, 1139), (1096, 1113, 1106), (1122, 1137, 1136, 1120), (1138, 1139, 1132, 1131), (77, 78, 70, 69), (1099, 1115, 1114), (1091, 1093, 1092, 1090), (1135, 1128, 1121, 1133), (98, 100, 99, 97), (1294, 1305, 1320, 1318), (1120, 1138, 1131), (1125, 1117, 1119), (1128, 1123, 1121), (1116, 1124, 1118), (977, 1002, 1000, 976), (565, 572, 573, 569), (1141, 1133, 1127), (169, 167, 166, 168), (1130, 1140, 1125), (627, 628, 636, 635), (255, 241, 242, 257), (1095, 1107, 1105, 1094), (848, 868, 869, 849), (645, 646, 654, 653), (1012, 1018, 1022, 1016), (1139, 1122, 1132), (1393, 1396, 1376, 1359), (1056, 1004, 76, 1065), (1114, 1115, 1109, 1108), (1125, 1141, 1127), (1161, 1149, 1155), (1159, 1153, 1157), (1148, 1154, 1157, 1153), (1535, 1537, 1534, 1536), (991, 997, 1042, 1025), (538, 536, 540, 542), (1019, 1025, 1074, 1072), (943, 942, 940, 941), (1156, 1152, 1158), (559, 561, 562, 560), (1154, 1148, 1160), (594, 592, 596, 598), (1373, 1369, 1351, 1353), (1145, 1156, 1158, 1151), (1160, 1161, 1146, 1147), (1161, 1155, 1143, 1146), (468, 464, 466, 470), (1142, 1154, 1160, 1147), (924, 927, 926, 925), (220, 223, 222, 221), (729, 728, 736, 737), (617, 615, 603, 607), (106, 108, 107, 105), (1392, 1365, 1370, 1397), (1447, 1445, 1457, 1459), (678, 680, 679, 677), (1171, 1169, 1167), (52, 53, 61, 60), (432, 433, 429, 425), (26, 25, 30, 28), (913, 873, 890, 919), (1471, 1469, 1465, 1467), (216, 192, 191, 214), (765, 773, 772, 764), (1375, 1007, 1068, 1067), (1202, 1199, 1198, 1203), (186, 215, 220, 195), (950, 954, 957, 953), (1204, 1205, 1191, 1190), (1201, 1202, 1187, 1179), (1274, 1278, 1279, 1275), (768, 784, 783, 767), (628, 629, 637, 636), (684, 692, 693, 685), (1200, 1204, 1190, 1188), (1181, 1205, 1204, 1180), (1186, 1203, 1196, 1184), (1183, 1194, 1205, 1181), (737, 736, 744, 745), (1180, 1204, 1200, 1178), (299, 295, 303, 306), (865, 867, 856, 850), (1217, 1219, 1218, 1216), (763, 771, 770, 762), (865, 860, 838, 847), (630, 638, 637, 629), (621, 629, 628, 620), (342, 340, 344, 346), (585, 582, 578, 584), (47, 55, 54, 46), (1214, 1216, 1227, 1226), (1503, 1511, 1510, 1499), (676, 674, 686, 687), (1212, 1214, 1226, 1225), (1217, 1235, 1236, 1219), (755, 763, 762, 754), (1485, 1486, 1493, 1492), (1216, 1218, 1228, 1227), (1210, 1224, 1223, 1208), (642, 650, 649, 641), (1221, 1219, 1236, 1237), (623, 624, 632, 631), (1519, 1527, 1526, 1518), (1208, 1223, 1222, 1206), (837, 827, 826, 836), (1243, 1267, 1266, 1242), (803, 807, 806, 802), (1267, 1238, 1266), (1468, 1472, 1471, 1467), (1281, 1269, 1270), (244, 248, 238, 236), (1244, 1249, 1248), (1242, 1247, 1243), (357, 361, 360, 353), (1262, 1254, 1255), (1248, 1253, 1252), (1246, 1251, 1247), (705, 707, 706, 1487), (569, 590, 588, 565), (574, 568, 564, 571), (581, 585, 584, 577), (1263, 1256, 1252), (1188, 1190, 1199, 1189), (1257, 1260, 1256), (1255, 1258, 1259), (376, 370, 374, 377), (1252, 1253, 1263), (266, 234, 235, 267), (1251, 1250, 1262), (1256, 1260, 1258, 1254), (799, 801, 795, 797), (231, 230, 261, 262), (1240, 1265, 1264), (1271, 1272, 1268), (1442, 1443, 1455, 1454), (1283, 1268, 1282), (1494, 1499, 1502, 1493), (1274, 1277, 1278), (1270, 1273, 1274), (1188, 1189, 1201, 1200), (51, 52, 60, 59), (21, 29, 30, 22), (907, 913, 919, 909), (317, 338, 336, 313), (1275, 1276, 1272), (1296, 1291, 1311, 1316), (1239, 1283, 1282), (1280, 1282, 1268, 1269), (1267, 1283, 1239, 1238), (945, 1300, 946, 949), (216, 214, 218, 225), (762, 770, 769, 761), (1073, 1075, 1026, 1020), (1201, 1189, 1199, 1202), (6, 7, 9, 8), (1293, 1342, 1341), (1290, 1310, 1312, 1292), (1353, 1351, 1364, 1363), (1351, 1352, 1366, 1364), (1320, 1333, 1348, 1346), (880, 897, 898, 881), (882, 883, 899, 896), (1344, 1294, 1318), (1131, 1133, 1121, 1120), (862, 863, 853, 852), (897, 880, 900, 932), (980, 1003, 1002, 977), (681, 682, 668, 667), (1297, 1300, 945), (236, 271, 273, 244), (1311, 1301, 1315), (398, 396, 400, 402), (500, 501, 498, 494), (1247, 1251, 1253, 1249), (679, 680, 682, 681), (239, 201, 198, 238), (1050, 1058, 1030, 1024), (633, 641, 640, 632), (685, 693, 694, 686), (1329, 1442, 1451), (1332, 1452, 1448), (1251, 1262, 1263, 1253), (1404, 1353, 1363, 1408), (1475, 1479, 1477, 1473), (209, 208, 203, 202), (1358, 1375, 1067, 1392), (525, 529, 528, 521), (1363, 1364, 1391, 1395), (1345, 1318, 1347), (392, 394, 385, 381), (841, 859, 858, 840), (1145, 1151, 1146, 1143), (1364, 1366, 1393, 1391), (1377, 1396, 1393, 1366), (1451, 1463, 1462, 1450), (1388, 1321, 1334, 1412), (1542, 1540, 1538, 1544), (1324, 1326, 1309, 1307), (1326, 1298, 1317, 1328), (1325, 1446, 1441), (1324, 1444, 1445), (821, 823, 822, 820), (549, 553, 557, 556), (1387, 1385, 1415, 1417), (1362, 1382, 1400, 1394), (143, 141, 135, 130), (511, 518, 515, 507), (1304, 1330, 1305), (454, 452, 456, 458), (1405, 1420, 1335, 1328), (1339, 1288, 1337), (1240, 1241, 1281, 1265), (1264, 1265, 1245, 1244), (1343, 1338, 1342), (213, 225, 227, 210), (1333, 1336, 1349, 1348), (546, 540, 536, 543), (1312, 1359, 1376, 984), (1290, 1285, 1287, 1289), (462, 459, 451, 455), (1295, 1285, 1286, 1297), (1299, 1287, 1285, 1295), (329, 333, 332, 325), (1367, 1350, 1430), (1310, 1357, 1359, 1312), (1297, 945, 1301, 1291), (1060, 1061, 1062, 1059), (1347, 1346, 1380, 1354), (102, 104, 103, 101), (1401, 1384, 1368, 1399), (1368, 1435, 1399), (1310, 1290, 1289, 1314), (925, 926, 894, 893), (1299, 1295, 1296, 1298), (1295, 1297, 1291, 1296), (1042, 1080, 1074, 1025), (1371, 1374, 1352), (1286, 1292, 944, 1300), (1392, 1005, 1365), (406, 403, 395, 399), (1314, 1289, 1325, 1327), (1175, 1177, 1176, 1174), (1248, 1252, 1250, 1246), (183, 185, 184, 182), (1417, 1390, 1387), (608, 604, 606, 610), (449, 447, 435, 439), (55, 63, 62, 54), (803, 804, 808, 807), (1074, 1027, 1021, 1072), (749, 757, 756, 1533), (463, 471, 474, 467), (686, 694, 695, 687), (1542, 1543, 1541, 1540), (178, 179, 181, 180), (1357, 1310, 1314, 1360), (1432, 1345, 1347, 1354), (547, 555, 558, 551), (1317, 1316, 1355, 1361), (3, 5, 4, 2), (967, 995, 1040, 996), (806, 810, 813, 809), (1322, 1306, 1336, 1333), (1156, 1155, 1149, 1152), (911, 906, 876, 892), (1408, 1363, 1395, 1410), (443, 436, 440, 446), (1334, 1321, 1308, 1329), (908, 910, 914, 918), (1355, 1397, 1398, 1361), (185, 175, 174, 184), (1302, 1331, 1332, 1304), (1241, 1239, 1282, 1280), (1380, 1416, 1439, 1437), (997, 998, 1045, 1042), (1304, 1332, 1309, 1330), (1152, 1149, 1161, 1158), (1421, 1420, 1405, 1411), (1362, 1428, 1426), (1424, 1356, 1313, 1339), (1431, 1425, 1340, 1343), (1434, 1427, 1429), (1348, 1349, 1422, 1416), (827, 829, 828, 826), (15, 1, 0, 14), (877, 907, 909, 895), (918, 891, 875, 916), (475, 477, 478, 476), (1264, 1266, 1238, 1240), (37, 45, 44, 36), (1495, 1503, 1499, 1494), (1446, 1447, 1459, 1458), (448, 447, 449, 450), (1140, 1134, 1135, 1141), (1441, 1446, 1458, 1453), (277, 280, 281, 278), (1448, 1460, 1461, 1449), (807, 811, 810, 806), (1368, 1384, 1383, 1367), (429, 450, 448, 425), (49, 57, 56, 48), (1470, 1476, 1475), (1475, 1480, 1479), (1466, 1474, 1468), (1045, 1051, 1082, 1081), (1510, 1511, 1519, 1518), (1410, 1395, 1360, 1407), (1473, 1478, 1474), (1444, 1456, 1457, 1445), (190, 193, 217, 213), (1482, 1489, 1488, 1481), (1474, 1478, 1480, 1476), (1517, 1525, 1524, 1516), (1483, 1484, 1491, 1490), (636, 637, 645, 644), (244, 273, 272, 245), (1518, 1526, 1525, 1517), (1519, 1512, 1520, 1527), (1207, 1221, 1237, 1230), (747, 781, 774, 740), (1531, 754, 753, 1530), (1354, 1380, 1437, 1438), (1472, 1468, 1474, 1476), (406, 400, 396, 403), (1019, 1072, 1070, 1013), (22, 30, 31, 23), (1213, 1233, 1234, 1215), (544, 545, 541, 537), (668, 683, 684, 670), (1484, 1485, 1492, 1491), (642, 635, 643, 650), (1502, 1499, 1510, 1509), (1210, 1212, 1225, 1224), (622, 623, 631, 630), (45, 53, 52, 44), (1515, 1516, 1524, 1523), (1508, 1516, 1515, 1507), (1507, 1515, 1514, 1506), (1506, 1514, 1513, 1505), (1490, 1491, 1501, 1497), (1509, 1517, 1516, 1508), (1505, 1513, 1512, 1504), (1504, 1512, 1519, 1511), (1527, 749, 1533, 1526), (1481, 1488, 1495, 706), (1513, 1521, 1520, 1512), (1515, 1523, 1522, 1514), (1514, 1522, 1521, 1513), (1483, 1490, 1489, 1482), (1501, 1507, 1506, 1497), (1213, 1211, 1232, 1233), (1003, 1055, 1054, 1002), (1526, 1533, 1532, 1525), (1521, 1522, 748, 1529), (1525, 1532, 1531, 1524), (1520, 1521, 1529, 1528), (1523, 1530, 748, 1522), (1527, 1520, 1528, 749), (48, 56, 63, 55), (1539, 1545, 1544, 1538), (1160, 1148, 1153, 1159), (1536, 1547, 1543, 1542), (611, 604, 608, 614), (955, 959, 991, 989), (421, 419, 407, 411), (181, 183, 182, 180), (94, 93, 78, 77), (279, 282, 280, 277), (362, 359, 352, 356), (1543, 1547, 1548), (267, 235, 232, 263), (1111, 1110, 1112, 1113), (257, 242, 243, 259), (1546, 1550, 1537, 1535), (25, 24, 30), (24, 31, 30), (30, 29, 28), (28, 27, 26), (63, 56, 57), (57, 58, 63), (58, 59, 63), (59, 60, 63), (60, 61, 63), (1048, 1049, 1047, 1046), (76, 65, 71), (78, 93, 82), (70, 82, 81), (1065, 76, 71, 83), (83, 90, 89), (82, 93, 96), (81, 82, 88), (107, 108, 123), (108, 116, 123), (110, 109, 124), (1432, 1354, 1438, 1436), (156, 153, 144), (149, 150, 136), (156, 144, 149), (128, 155, 157), (250, 249, 230, 231), (156, 149, 136), (130, 131, 142), (1358, 1311, 1315, 1375), (132, 137, 147), (137, 138, 147), (138, 148, 147), (155, 128, 154), (128, 133, 154), (133, 135, 152), (135, 127, 152), (127, 153, 152), (136, 150, 151), (143, 142, 141), (142, 144, 141), (150, 149, 151), (149, 147, 146), (147, 148, 146), (126, 157, 155), (125, 152, 153), (171, 170, 167), (172, 168, 166), (164, 172, 173), (165, 163, 170), (179, 177, 175), (826, 828, 832, 836), (184, 174, 176), (835, 833, 831, 827), (193, 208, 206), (241, 255, 270, 268), (1191, 1205, 1194, 1193), (228, 245, 272, 265), (1033, 1035, 1032, 1030), (225, 213, 217), (217, 216, 225), (235, 234, 256), (246, 247, 253, 252), (191, 204, 218, 214), (236, 194, 221, 271), (1006, 1012, 1016, 1010), (267, 263, 279), (960, 992, 993, 963), (659, 660, 662), (660, 661, 662), (662, 663, 664), (664, 665, 666), (801, 791, 790), (792, 793, 799), (178, 180, 184, 176), (815, 825, 823), (824, 814, 816), (816, 818, 820), (831, 829, 827), (827, 837, 835), (1, 16, 17, 3), (828, 830, 832), (932, 929, 897), (943, 919, 890), (937, 911, 892), (934, 931, 899), (895, 909, 939), (889, 915, 941), (888, 920, 940), (894, 926, 938), (898, 930, 935), (936, 925, 893), (942, 923, 891), (896, 928, 933), (986, 1008, 1014), (988, 1014, 1020), (995, 1037, 1040), (962, 964, 978), (999, 1001, 1052), (968, 983, 66), (974, 975, 1001), (1082, 1051, 1052), (80, 1063, 1039), (1048, 1082, 1084), (1038, 1041, 1079), (1016, 1022, 1073), (1010, 1016, 1071), (1094, 1105, 1112), (1099, 1093, 1091), (1097, 1103, 1102), (1098, 1100, 1090), (1107, 1109, 1115), (1104, 1099, 1114), (1096, 1111, 1113), (1099, 1101, 1115), (1120, 1136, 1138), (1125, 1127, 1117), (1128, 1129, 1123), (1116, 1126, 1124), (1141, 1135, 1133), (1130, 1134, 1140), (1139, 1137, 1122), (1125, 1140, 1141), (111, 118, 119, 112), (1165, 1163, 1175), (1163, 1177, 1175), (1173, 1171, 1167), (1176, 1162, 1164), (1164, 1166, 1176), (1168, 1170, 1172), (1172, 1174, 1176), (1184, 1185, 1186), (1181, 1182, 1183), (1198, 1197, 1195), (1193, 1192, 1191), (1118, 1119, 1117, 1116), (1281, 1280, 1269), (1244, 1245, 1249), (1242, 1246, 1247), (1262, 1250, 1254), (1248, 1249, 1253), (1246, 1250, 1251), (1263, 1257, 1256), (1257, 1261, 1260), (1255, 1254, 1258), (1271, 1275, 1272), (1283, 1271, 1268), (1274, 1273, 1277), (1270, 1269, 1273), (1275, 1279, 1276), (1241, 1280, 1281), (1293, 1294, 1342), (1342, 1338, 1341), (1341, 1337, 1284), (1337, 1288, 1284), (1284, 1293, 1341), (1344, 1342, 1294), (1297, 1286, 1300), (1311, 1291, 1301), (1332, 1307, 1309), (1329, 1308, 1442), (1308, 1443, 1442), (1450, 1331, 1451), (1331, 1329, 1451), (1332, 1331, 1452), (1331, 1450, 1452), (1449, 1307, 1448), (1307, 1332, 1448), (1307, 1449, 1444, 1324), (1345, 1344, 1318), (1443, 1308, 1441), (1308, 1325, 1441), (127, 145, 144, 153), (1414, 1390, 1417, 1383), (1447, 1323, 1445), (1323, 1324, 1445), (1339, 1313, 1288), (1343, 1340, 1338), (1433, 1368, 1367), (1350, 1362, 1426), (1430, 1427, 1433), (1350, 1426, 1430), (1433, 1367, 1430), (1368, 1433, 1435), (1371, 1378, 1374), (1392, 1067, 1005), (1438, 1399, 1436), (1399, 1435, 1436), (1383, 1384, 1414), (1362, 1394, 1428), (1434, 1433, 1427), (1470, 1472, 1476), (1475, 1476, 1480), (1466, 1473, 1474), (1473, 1477, 1478), (1545, 1549, 1546), (804, 805, 809, 808)])
me_cylinder_007.polygons.foreach_set('use_smooth', [True] * 1605)
me_cylinder_007.polygons.foreach_set('material_index', [0, 7, 7, 9, 1, 7, 0, 1, 1, 1, 1, 0, 0, 0, 1, 0, 0, 0, 5, 1, 8, 6, 7, 1, 1, 6, 0, 1, 0, 1, 9, 9, 8, 8, 8, 0, 0, 0, 6, 9, 0, 6, 7, 1, 1, 8, 9, 9, 5, 5, 0, 1, 6, 9, 1, 1, 6, 6, 1, 10, 1, 1, 1, 1, 1, 1, 1, 7, 1, 1, 1, 1, 10, 1, 1, 1, 1, 1, 1, 1, 5, 7, 1, 1, 1, 1, 10, 1, 7, 9, 5, 7, 1, 8, 1, 5, 9, 9, 9, 8, 9, 5, 1, 7, 10, 1, 5, 7, 7, 7, 0, 5, 1, 5, 5, 5, 10, 1, 9, 7, 5, 7, 5, 5, 5, 5, 5, 1, 6, 7, 7, 6, 1, 1, 6, 7, 1, 1, 6, 6, 7, 7, 6, 1, 6, 1, 7, 6, 1, 1, 6, 1, 7, 7, 6, 7, 6, 5, 6, 7, 1, 7, 1, 7, 7, 9, 7, 7, 7, 7, 1, 7, 7, 7, 7, 10, 1, 1, 7, 7, 1, 7, 9, 1, 7, 9, 7, 10, 7, 7, 7, 7, 7, 1, 7, 10, 7, 1, 7, 7, 7, 7, 10, 7, 0, 7, 7, 8, 1, 1, 7, 1, 7, 7, 7, 1, 7, 7, 7, 7, 9, 7, 1, 7, 7, 7, 7, 1, 7, 9, 7, 7, 7, 7, 1, 7, 7, 7, 6, 7, 7, 7, 9, 1, 7, 1, 7, 7, 7, 7, 7, 9, 1, 7, 1, 7, 7, 7, 7, 7, 7, 7, 7, 1, 7, 8, 7, 1, 1, 7, 6, 7, 8, 7, 7, 7, 9, 7, 9, 7, 1, 9, 6, 6, 7, 1, 7, 1, 7, 7, 7, 7, 6, 7, 7, 7, 6, 7, 7, 6, 7, 7, 7, 7, 7, 7, 7, 1, 1, 7, 7, 7, 5, 7, 1, 7, 7, 7, 7, 7, 7, 6, 7, 9, 1, 7, 6, 7, 7, 7, 0, 7, 5, 7, 1, 7, 7, 6, 7, 1, 7, 6, 7, 7, 9, 7, 7, 7, 0, 7, 1, 9, 7, 1, 7, 7, 7, 5, 7, 7, 7, 9, 5, 6, 7, 7, 5, 7, 9, 10, 7, 7, 7, 7, 7, 6, 1, 6, 9, 7, 7, 6, 7, 7, 1, 7, 8, 7, 8, 7, 10, 1, 7, 1, 7, 7, 7, 7, 7, 7, 10, 7, 7, 7, 6, 1, 7, 1, 7, 7, 7, 7, 7, 7, 7, 9, 7, 0, 7, 7, 7, 7, 1, 7, 7, 7, 7, 6, 7, 7, 7, 1, 5, 7, 7, 7, 7, 7, 7, 7, 7, 7, 7, 7, 0, 6, 7, 6, 7, 1, 7, 7, 7, 7, 7, 7, 6, 0, 7, 9, 7, 1, 7, 7, 7, 1, 7, 7, 7, 7, 7, 7, 1, 7, 1, 7, 1, 7, 7, 1, 7, 7, 7, 1, 7, 1, 7, 7, 7, 7, 7, 7, 7, 7, 7, 7, 7, 7, 7, 9, 7, 1, 7, 6, 7, 7, 7, 7, 1, 7, 9, 6, 6, 1, 7, 6, 7, 7, 7, 6, 7, 5, 7, 1, 7, 6, 0, 7, 5, 7, 7, 7, 7, 6, 7, 9, 7, 6, 7, 1, 1, 7, 7, 7, 7, 7, 7, 7, 0, 7, 10, 6, 1, 9, 7, 7, 7, 7, 7, 7, 7, 0, 9, 0, 1, 0, 1, 9, 1, 0, 0, 6, 1, 0, 7, 1, 1, 0, 1, 1, 9, 8, 0, 0, 5, 0, 8, 1, 7, 6, 7, 8, 8, 9, 1, 1, 8, 8, 8, 8, 8, 8, 9, 6, 7, 6, 6, 7, 8, 7, 6, 9, 0, 1, 9, 5, 0, 9, 9, 6, 6, 6, 1, 6, 7, 1, 9, 7, 1, 9, 9, 1, 9, 1, 1, 7, 9, 9, 9, 7, 9, 9, 9, 9, 9, 9, 9, 9, 9, 9, 9, 8, 9, 9, 7, 9, 9, 9, 9, 9, 7, 6, 1, 1, 9, 9, 8, 1, 9, 9, 9, 9, 9, 9, 1, 1, 1, 9, 1, 1, 7, 6, 7, 7, 7, 8, 8, 5, 0, 0, 0, 5, 7, 7, 5, 6, 1, 0, 7, 9, 9, 1, 6, 9, 9, 1, 6, 1, 7, 9, 6, 7, 7, 7, 1, 9, 9, 9, 9, 9, 9, 9, 6, 7, 7, 6, 1, 7, 6, 6, 0, 6, 1, 7, 8, 5, 7, 6, 10, 6, 7, 6, 5, 6, 1, 6, 7, 1, 6, 7, 1, 6, 9, 1, 5, 6, 6, 1, 1, 6, 1, 6, 6, 6, 7, 1, 7, 7, 6, 7, 6, 6, 6, 6, 6, 6, 6, 1, 10, 6, 6, 9, 6, 1, 9, 1, 5, 6, 9, 10, 6, 6, 6, 7, 7, 7, 1, 6, 6, 6, 1, 6, 6, 10, 7, 6, 1, 7, 6, 9, 6, 6, 10, 7, 7, 6, 6, 6, 1, 8, 6, 6, 9, 6, 7, 6, 9, 7, 7, 9, 7, 6, 6, 6, 7, 7, 6, 7, 6, 1, 1, 6, 7, 1, 6, 7, 6, 6, 6, 6, 6, 7, 6, 9, 7, 1, 1, 6, 7, 0, 1, 9, 1, 7, 10, 6, 1, 1, 10, 10, 10, 10, 10, 10, 10, 10, 10, 10, 1, 10, 10, 10, 10, 1, 1, 10, 7, 10, 7, 10, 10, 10, 10, 1, 6, 7, 10, 7, 10, 10, 10, 10, 10, 1, 7, 8, 10, 10, 10, 10, 10, 10, 10, 10, 10, 10, 10, 5, 10, 10, 10, 10, 10, 10, 10, 1, 10, 1, 10, 10, 10, 10, 6, 10, 1, 10, 10, 10, 1, 1, 10, 10, 10, 10, 1, 10, 10, 10, 7, 1, 1, 10, 10, 10, 10, 10, 10, 10, 1, 10, 10, 7, 10, 10, 10, 10, 10, 10, 10, 1, 10, 5, 10, 1, 7, 10, 10, 10, 10, 10, 7, 10, 10, 10, 10, 10, 10, 10, 10, 10, 1, 1, 7, 10, 10, 10, 6, 10, 10, 10, 10, 1, 10, 1, 0, 1, 10, 10, 10, 7, 10, 1, 6, 10, 10, 10, 10, 9, 1, 10, 10, 1, 1, 1, 1, 1, 1, 1, 7, 1, 6, 1, 6, 1, 1, 1, 1, 1, 1, 1, 1, 1, 1, 5, 1, 1, 1, 1, 1, 10, 7, 1, 6, 1, 8, 7, 1, 6, 8, 10, 1, 1, 10, 1, 1, 1, 1, 1, 1, 10, 7, 10, 6, 1, 7, 1, 7, 1, 1, 1, 1, 7, 1, 6, 7, 9, 7, 5, 1, 1, 9, 1, 0, 7, 0, 6, 1, 7, 9, 10, 1, 7, 10, 1, 1, 1, 9, 8, 9, 1, 1, 1, 1, 9, 1, 7, 6, 1, 9, 6, 8, 8, 7, 7, 0, 1, 1, 9, 1, 1, 9, 1, 1, 1, 8, 1, 8, 1, 1, 6, 1, 6, 1, 1, 1, 7, 1, 1, 7, 1, 1, 1, 9, 7, 7, 7, 1, 1, 1, 1, 7, 1, 7, 1, 1, 6, 7, 1, 1, 1, 1, 1, 1, 1, 1, 0, 0, 6, 7, 1, 1, 1, 1, 1, 10, 7, 9, 10, 1, 0, 1, 1, 1, 1, 1, 6, 6, 1, 1, 6, 6, 10, 9, 1, 7, 1, 7, 7, 1, 9, 7, 10, 8, 9, 1, 1, 1, 1, 1, 7, 1, 7, 1, 1, 7, 6, 1, 1, 1, 1, 1, 1, 1, 1, 1, 1, 6, 7, 1, 1, 5, 7, 1, 7, 1, 1, 1, 1, 1, 7, 1, 7, 1, 1, 7, 1, 1, 7, 1, 1, 1, 10, 1, 5, 1, 1, 1, 6, 1, 1, 10, 1, 1, 1, 7, 1, 1, 1, 6, 1, 7, 7, 0, 6, 10, 9, 7, 9, 1, 6, 1, 1, 7, 1, 0, 10, 6, 1, 1, 6, 1, 7, 1, 6, 1, 6, 1, 1, 1, 10, 1, 1, 1, 1, 1, 1, 1, 1, 6, 0, 6, 6, 7, 1, 0, 1, 1, 7, 1, 1, 7, 1, 6, 1, 7, 0, 1, 1, 1, 10, 1, 1, 1, 1, 7, 1, 1, 1, 1, 8, 7, 1, 1, 1, 9, 9, 1, 1, 7, 10, 0, 1, 7, 9, 1, 8, 1, 1, 8, 0, 1, 1, 1, 1, 1, 1, 1, 1, 1, 1, 1, 1, 1, 1, 1, 1, 10, 1, 1, 1, 1, 1, 1, 0, 1, 1, 1, 7, 10, 7, 6, 1, 7, 7, 1, 7, 1, 7, 1, 0, 0, 0, 0, 0, 0, 0, 0, 0, 10, 1, 1, 1, 1, 1, 1, 1, 5, 5, 5, 1, 5, 5, 5, 5, 7, 5, 5, 1, 5, 5, 5, 5, 5, 5, 5, 5, 5, 5, 5, 5, 5, 5, 5, 5, 6, 6, 6, 6, 6, 6, 6, 6, 7, 7, 1, 7, 10, 7, 7, 7, 7, 7, 7, 10, 7, 10, 8, 8, 8, 8, 6, 6, 6, 6, 6, 6, 6, 6, 0, 6, 6, 6, 6, 6, 6, 6, 6, 6, 6, 6, 6, 6, 10, 10, 10, 10, 10, 10, 10, 10, 10, 10, 10, 10, 10, 1, 1, 1, 1, 1, 1, 1, 1, 1, 1, 1, 1, 1, 1, 1, 1, 5, 1, 1, 1, 1, 1, 1, 1, 1, 1, 1, 1, 1, 1, 1, 1, 1, 1, 1, 1, 1, 1, 1, 1, 1, 1, 1, 1, 1, 1, 1, 1, 1, 1, 1, 1, 1, 1, 1, 1, 1, 1, 1, 1, 1, 1, 1, 1, 1, 5, 1, 1, 1, 1, 1, 1, 1, 1, 1, 1, 1, 1, 1, 1, 1, 1, 1, 1, 1, 1, 1, 1, 1, 6])
me_cylinder_007.materials.append(mat_material_010)
me_cylinder_007.materials.append(mat_material_001)
me_cylinder_007.materials.append(mat_material_003)
me_cylinder_007.materials.append(mat_material_002)
me_cylinder_007.materials.append(mat_material_004)
me_cylinder_007.materials.append(mat_material_009)
me_cylinder_007.materials.append(mat_material_008)
me_cylinder_007.materials.append(mat_material_005)
me_cylinder_007.materials.append(mat_material_007)
me_cylinder_007.materials.append(mat_material_006)
me_cylinder_007.materials.append(mat_material_011)
me_cylinder_007.use_remesh_fix_poles = True
me_cylinder_007.use_remesh_preserve_attributes = False
me_cylinder_007.update()
arm_armature = bpy.data.armatures.new('Armature')  # bones are not reproduced

# ---- objects
ob_armature = bpy.data.objects.new('Armature', arm_armature)
ob_ks23 = bpy.data.objects.new('KS23', me_cylinder_007)

# ---- transforms, parenting, visibility, modifiers, constraints
ob_armature.location = (1.792, -3.715e-08, 0.2765)
ob_armature.rotation_euler = (-2.821e-07, 1.571, 0.0)
ob_armature.show_in_front = True
ob_ks23.parent = ob_armature
ob_ks23.location = (-0.2216, 1.97e-07, -0.8311)
ob_ks23.rotation_euler = (-5.643e-07, -3.142, 4.26e-14)
ob_ks23.scale = (0.1481, 0.1481, 0.1481)
ob_ks23.color = (0.8, 0.8, 0.8, 1.0)
_vg = ob_ks23.vertex_groups.new(name='body')
_vg.add([64, 65, 66, 67, 68, 69, 70, 71, 72, 73, 74, 75, 76, 77, 78, 79, 80, 81, 82, 83, 84, 85, 86, 87, 88, 89, 90, 91, 92, 93, 94, 95, 96, 619, 620, 621, 622, 623, 624, 625, 626, 627, 628, 629, 630, 631, 632, 633, 634, 635, 636, 637, 638, 639, 640, 641, 642, 643, 644, 645, 646, 647, 648, 649, 650, 651, 652, 653, 654, 655, 656, 657, 658, 659, 660, 661, 662, 663, 664, 665, 666, 667, 668, 669, 670, 671, 672, 673, 674, 675, 676, 677, 678, 679, 680, 681, 682, 683, 684, 685, 686, 687, 688, 689, 690, 691, 692, 693, 694, 695, 696, 697, 698, 699, 700, 701, 702, 703, 704, 705, 706, 707, 708, 709, 710, 711, 712, 713, 714, 715, 716, 717, 718, 719, 720, 721, 722, 723, 724, 725, 726, 727, 728, 729, 730, 731, 732, 733, 734, 735, 736, 737, 738, 739, 740, 741, 742, 743, 744, 745, 746, 747, 748, 749, 750, 751, 752, 753, 754, 755, 756, 757, 758, 759, 760, 761, 762, 763, 764, 765, 766, 767, 768, 769, 770, 771, 772, 773, 774, 775, 776, 777, 778, 779, 780, 781, 782, 783, 784, 785, 786, 787, 788, 789, 790, 791, 792, 793, 794, 795, 796, 797, 798, 799, 800, 801, 802, 803, 804, 805, 806, 807, 808, 809, 810, 811, 812, 813, 826, 827, 828, 829, 830, 831, 832, 833, 834, 835, 836, 837, 838, 839, 840, 841, 842, 843, 844, 845, 846, 847, 848, 849, 850, 851, 852, 853, 854, 855, 856, 857, 858, 859, 860, 861, 862, 863, 864, 865, 866, 867, 868, 869, 870, 871, 944, 945, 946, 947, 948, 949, 950, 951, 952, 953, 954, 955, 956, 957, 958, 959, 960, 961, 962, 963, 964, 965, 966, 967, 968, 969, 970, 971, 972, 973, 974, 975, 976, 977, 978, 979, 980, 981, 982, 983, 984, 985, 986, 987, 988, 989, 990, 991, 992, 993, 994, 995, 996, 997, 998, 999, 1000, 1001, 1002, 1003, 1004, 1005, 1006, 1007, 1008, 1009, 1010, 1011, 1012, 1013, 1014, 1015, 1016, 1017, 1018, 1019, 1020, 1021, 1022, 1023, 1024, 1025, 1026, 1027, 1028, 1029, 1030, 1031, 1032, 1033, 1034, 1035, 1036, 1037, 1038, 1039, 1040, 1041, 1042, 1043, 1044, 1045, 1046, 1047, 1048, 1049, 1050, 1051, 1052, 1053, 1054, 1055, 1056, 1057, 1058, 1059, 1060, 1061, 1062, 1063, 1064, 1065, 1066, 1067, 1068, 1069, 1070, 1071, 1072, 1073, 1074, 1075, 1076, 1077, 1078, 1079, 1080, 1081, 1082, 1083, 1084, 1085, 1086, 1087, 1088, 1089, 1090, 1091, 1092, 1093, 1094, 1095, 1096, 1097, 1098, 1099, 1100, 1101, 1102, 1103, 1104, 1105, 1106, 1107, 1108, 1109, 1110, 1111, 1112, 1113, 1114, 1115, 1116, 1117, 1118, 1119, 1120, 1121, 1122, 1123, 1124, 1125, 1126, 1127, 1128, 1129, 1130, 1131, 1132, 1133, 1134, 1135, 1136, 1137, 1138, 1139, 1140, 1141, 1142, 1143, 1144, 1145, 1146, 1147, 1148, 1149, 1150, 1151, 1152, 1153, 1154, 1155, 1156, 1157, 1158, 1159, 1160, 1161, 1162, 1163, 1164, 1165, 1166, 1167, 1168, 1169, 1170, 1171, 1172, 1173, 1174, 1175, 1176, 1177, 1178, 1179, 1180, 1181, 1182, 1183, 1184, 1185, 1186, 1187, 1188, 1189, 1190, 1191, 1192, 1193, 1194, 1195, 1196, 1197, 1198, 1199, 1200, 1201, 1202, 1203, 1204, 1205, 1206, 1207, 1208, 1209, 1210, 1211, 1212, 1213, 1214, 1215, 1216, 1217, 1218, 1219, 1220, 1221, 1222, 1223, 1224, 1225, 1226, 1227, 1228, 1229, 1230, 1231, 1232, 1233, 1234, 1235, 1236, 1237, 1238, 1239, 1240, 1241, 1242, 1243, 1244, 1245, 1246, 1247, 1248, 1249, 1250, 1251, 1252, 1253, 1254, 1255, 1256, 1257, 1258, 1259, 1260, 1261, 1262, 1263, 1264, 1265, 1266, 1267, 1268, 1269, 1270, 1271, 1272, 1273, 1274, 1275, 1276, 1277, 1278, 1279, 1280, 1281, 1282, 1283, 1284, 1285, 1286, 1287, 1288, 1289, 1290, 1291, 1292, 1293, 1294, 1295, 1296, 1297, 1298, 1299, 1300, 1301, 1302, 1303, 1304, 1305, 1306, 1307, 1308, 1309, 1310, 1311, 1312, 1313, 1314, 1315, 1316, 1317, 1318, 1319, 1320, 1321, 1322, 1323, 1324, 1325, 1326, 1327, 1328, 1329, 1330, 1331, 1332, 1333, 1334, 1335, 1336, 1337, 1338, 1339, 1340, 1341, 1342, 1343, 1344, 1345, 1346, 1347, 1348, 1349, 1350, 1351, 1352, 1353, 1354, 1355, 1356, 1357, 1358, 1359, 1360, 1361, 1362, 1363, 1364, 1365, 1366, 1367, 1368, 1369, 1370, 1371, 1372, 1373, 1374, 1375, 1376, 1377, 1378, 1379, 1380, 1381, 1382, 1383, 1384, 1385, 1386, 1387, 1388, 1389, 1390, 1391, 1392, 1393, 1394, 1395, 1396, 1397, 1398, 1399, 1400, 1401, 1402, 1403, 1404, 1405, 1406, 1407, 1408, 1409, 1410, 1411, 1412, 1413, 1414, 1415, 1416, 1417, 1418, 1419, 1420, 1421, 1422, 1423, 1424, 1425, 1426, 1427, 1428, 1429, 1430, 1431, 1432, 1433, 1434, 1435, 1436, 1437, 1438, 1439, 1440, 1441, 1442, 1443, 1444, 1445, 1446, 1447, 1448, 1449, 1450, 1451, 1452, 1453, 1454, 1455, 1456, 1457, 1458, 1459, 1460, 1461, 1462, 1463, 1464, 1465, 1466, 1467, 1468, 1469, 1470, 1471, 1472, 1473, 1474, 1475, 1476, 1477, 1478, 1479, 1480, 1481, 1482, 1483, 1484, 1485, 1486, 1487, 1488, 1489, 1490, 1491, 1492, 1493, 1494, 1495, 1496, 1497, 1498, 1499, 1500, 1501, 1502, 1503, 1504, 1505, 1506, 1507, 1508, 1509, 1510, 1511, 1512, 1513, 1514, 1515, 1516, 1517, 1518, 1519, 1520, 1521, 1522, 1523, 1524, 1525, 1526, 1527, 1528, 1529, 1530, 1531, 1532, 1533, 1534, 1535, 1536, 1537, 1538, 1539, 1540, 1541, 1542, 1543, 1544, 1545, 1546, 1547, 1548, 1549, 1550, 1551], 1.0, 'REPLACE')
_vg = ob_ks23.vertex_groups.new(name='safety')
_vg.add([814, 815, 816, 817, 818, 819, 820, 821, 822, 823, 824, 825], 1.0, 'REPLACE')
_vg = ob_ks23.vertex_groups.new(name='pump')
_vg.add([0, 1, 2, 3, 4, 5, 6, 7, 8, 9, 10, 11, 12, 13, 14, 15, 16, 17, 18, 19, 20, 21, 22, 23, 24, 25, 26, 27, 28, 29, 30, 31, 32, 33, 34, 35, 36, 37, 38, 39, 40, 41, 42, 43, 44, 45, 46, 47, 48, 49, 50, 51, 52, 53, 54, 55, 56, 57, 58, 59, 60, 61, 62, 63, 97, 98, 99, 100, 101, 102, 103, 104, 105, 106, 107, 108, 109, 110, 111, 112, 113, 114, 115, 116, 117, 118, 119, 120, 121, 122, 123, 124, 125, 126, 127, 128, 129, 130, 131, 132, 133, 134, 135, 136, 137, 138, 139, 140, 141, 142, 143, 144, 145, 146, 147, 148, 149, 150, 151, 152, 153, 154, 155, 156, 157, 158, 159, 160, 161, 162, 163, 164, 165, 166, 167, 168, 169, 170, 171, 172, 173, 174, 175, 176, 177, 178, 179, 180, 181, 182, 183, 184, 185, 186, 187, 188, 189, 190, 191, 192, 193, 194, 195, 196, 197, 198, 199, 200, 201, 202, 203, 204, 205, 206, 207, 208, 209, 210, 211, 212, 213, 214, 215, 216, 217, 218, 219, 220, 221, 222, 223, 224, 225, 226, 227, 228, 229, 230, 231, 232, 233, 234, 235, 236, 237, 238, 239, 240, 241, 242, 243, 244, 245, 246, 247, 248, 249, 250, 251, 252, 253, 254, 255, 256, 257, 258, 259, 260, 261, 262, 263, 264, 265, 266, 267, 268, 269, 270, 271, 272, 273, 274, 275, 276, 277, 278, 279, 280, 281, 282, 283, 284, 285, 286, 287, 288, 289, 290, 291, 292, 293, 294, 295, 296, 297, 298, 299, 300, 301, 302, 303, 304, 305, 306, 307, 308, 309, 310, 311, 312, 313, 314, 315, 316, 317, 318, 319, 320, 321, 322, 323, 324, 325, 326, 327, 328, 329, 330, 331, 332, 333, 334, 335, 336, 337, 338, 339, 340, 341, 342, 343, 344, 345, 346, 347, 348, 349, 350, 351, 352, 353, 354, 355, 356, 357, 358, 359, 360, 361, 362, 363, 364, 365, 366, 367, 368, 369, 370, 371, 372, 373, 374, 375, 376, 377, 378, 379, 380, 381, 382, 383, 384, 385, 386, 387, 388, 389, 390, 391, 392, 393, 394, 395, 396, 397, 398, 399, 400, 401, 402, 403, 404, 405, 406, 407, 408, 409, 410, 411, 412, 413, 414, 415, 416, 417, 418, 419, 420, 421, 422, 423, 424, 425, 426, 427, 428, 429, 430, 431, 432, 433, 434, 435, 436, 437, 438, 439, 440, 441, 442, 443, 444, 445, 446, 447, 448, 449, 450, 451, 452, 453, 454, 455, 456, 457, 458, 459, 460, 461, 462, 463, 464, 465, 466, 467, 468, 469, 470, 471, 472, 473, 474, 475, 476, 477, 478, 479, 480, 481, 482, 483, 484, 485, 486, 487, 488, 489, 490, 491, 492, 493, 494, 495, 496, 497, 498, 499, 500, 501, 502, 503, 504, 505, 506, 507, 508, 509, 510, 511, 512, 513, 514, 515, 516, 517, 518, 519, 520, 521, 522, 523, 524, 525, 526, 527, 528, 529, 530, 531, 532, 533, 534, 535, 536, 537, 538, 539, 540, 541, 542, 543, 544, 545, 546, 547, 548, 549, 550, 551, 552, 553, 554, 555, 556, 557, 558, 559, 560, 561, 562, 563, 564, 565, 566, 567, 568, 569, 570, 571, 572, 573, 574, 575, 576, 577, 578, 579, 580, 581, 582, 583, 584, 585, 586, 587, 588, 589, 590, 591, 592, 593, 594, 595, 596, 597, 598, 599, 600, 601, 602, 603, 604, 605, 606, 607, 608, 609, 610, 611, 612, 613, 614, 615, 616, 617, 618], 1.0, 'REPLACE')
_vg = ob_ks23.vertex_groups.new(name='lifter')
_vg.add([872, 873, 874, 875, 876, 877, 878, 879, 880, 881, 882, 883, 884, 885, 886, 887, 888, 889, 890, 891, 892, 893, 894, 895, 896, 897, 898, 899, 900, 901, 902, 903, 904, 905, 906, 907, 908, 909, 910, 911, 912, 913, 914, 915, 916, 917, 918, 919, 920, 921, 922, 923, 924, 925, 926, 927, 928, 929, 930, 931, 932, 933, 934, 935, 936, 937, 938, 939, 940, 941, 942, 943], 1.0, 'REPLACE')
_m = ob_ks23.modifiers.new('Armature', 'ARMATURE')
_m.object = ob_armature
_m = ob_ks23.modifiers.new('Auto Smooth', 'NODES')
_m.node_group = ng_auto_smooth
_gi = [s.identifier for s in ng_auto_smooth.interface.items_tree if s.item_type == 'SOCKET' and s.in_out == 'INPUT']
_m[_gi[1]] = 0.5236  # Angle

# ---- collection membership
col_collection.objects.link(ob_armature)
col_collection.objects.link(ob_ks23)

# ---- scene / render settings (as saved in the file)
scene.frame_start = 1; scene.frame_end = 250; scene.frame_set(1)
scene.render.engine = 'BLENDER_EEVEE_NEXT'
scene.render.fps = 60
scene.cycles.use_denoising = False
scene.cycles.samples = 128
scene.cycles.sampling_pattern = 'TABULATED_SOBOL'
scene.cycles.use_adaptive_sampling = False
scene.cycles.use_light_tree = False
scene.view_settings.view_transform = 'Filmic'
bpy.context.view_layer.update()

# ---- added for rendering (the .blend has no active camera and no usable light): camera, sun
cam_auto = bpy.data.cameras.new('AutoCamera')
cam_auto.lens = 50.0
cam_auto.sensor_width = 36.0
cam_auto.clip_end = 1000.0
ob_auto_camera = bpy.data.objects.new('AutoCamera', cam_auto)
scene.collection.objects.link(ob_auto_camera)
ob_auto_camera.location = (11.84, -13.1477, 8.77163)
ob_auto_camera.rotation_euler = (1.09748, -7.21219e-08, 0.694738)
scene.camera = ob_auto_camera
light_auto_sun = bpy.data.lights.new('AutoSun', 'SUN')
light_auto_sun.energy = 3.0
light_auto_sun.angle = 0.0523599
ob_auto_sun = bpy.data.objects.new('AutoSun', light_auto_sun)
scene.collection.objects.link(ob_auto_sun)
ob_auto_sun.rotation_euler = (0.872665, 0.174533, 0.523599)
bpy.context.view_layer.update()
